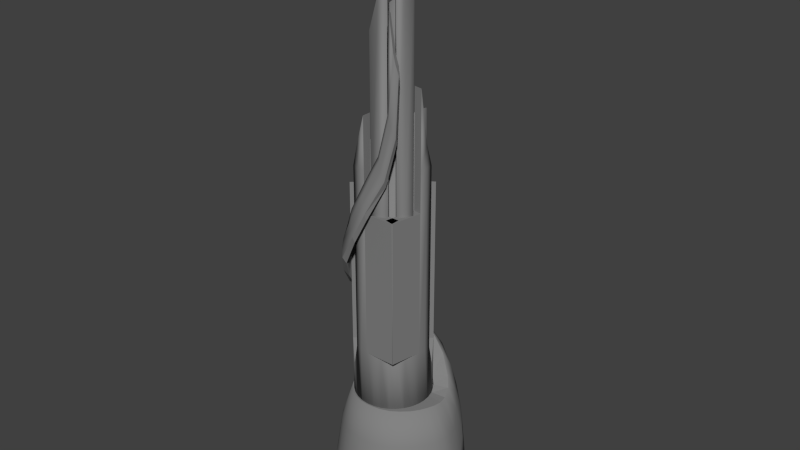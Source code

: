 # Source: steamflag.blend  (saved by Blender 2.69.0; exported with 4.5.12 LTS)
import bpy
from mathutils import Matrix  # noqa: F401  (used for matrix-valued properties, if any)

bpy.ops.wm.read_factory_settings(use_empty=True)
scene = bpy.context.scene
scene.name = 'Scene'

# ---- collections
col_collection_1 = bpy.data.collections.new('Collection 1'); scene.collection.children.link(col_collection_1)

# ---- materials (node trees are filled in below, after node groups)
mat_material = bpy.data.materials.new('Material')
mat_material.alpha_threshold = 0.0
mat_material.use_transparent_shadow = False
mat_material.diffuse_color = (0.2266, 0.2266, 0.2266, 1.0)
mat_material.roughness = 0.5
mat_material.specular_intensity = 0.6579
mat_material.line_color = (0.0, 0.0, 0.0, 1.0)

# ---- material node trees

# ---- world
world_world = bpy.data.worlds.new('World'); scene.world = world_world
world_world.color = (0.05088, 0.05088, 0.05088)
world_world.use_sun_shadow = False
world_world.sun_shadow_jitter_overblur = 0.0
world_world.cycles.sampling_method = 'MANUAL'
world_world.cycles.sample_map_resolution = 256

# ---- meshes
me_cylinder = bpy.data.meshes.new('Cylinder')
me_cylinder.from_pydata([(0.0, 1.0, 0.114), (3.897e-08, 0.6718, 2.114), (0.1951, 0.9808, 0.114), (0.1311, 0.6589, 2.114), (0.3827, 0.9239, 0.114), (0.2571, 0.6207, 2.114), (0.3733, 0.5586, 2.114), (0.4751, 0.4751, 2.114), (0.8315, 0.5556, 0.114), (0.9239, 0.3827, 0.114), (1.214, 7.55e-08, 0.114), (0.8689, 1.442e-07, 2.114), (1.157, -0.1951, 0.114), (0.8181, -0.1311, 2.114), (0.6667, -0.3733, 2.114), (0.7755, -0.7179, 0.114), (0.5988, -0.848, 0.114), (0.4165, -0.5752, 2.114), (-0.003319, -0.9979, 0.114), (0.004765, -0.6698, 2.114), (-0.1951, -0.9808, 0.114), (-0.1311, -0.6589, 2.114), (-0.3827, -0.9239, 0.114), (-0.2571, -0.6207, 2.114), (-0.7071, -0.7071, 0.114), (-0.8315, -0.5556, 0.114), (-0.6589, -0.1311, 2.114), (-1.0, 9.656e-07, 0.114), (-0.9808, 0.1951, 0.114), (-0.6589, 0.1311, 2.114), (-0.6207, 0.2571, 2.114), (-0.5586, 0.3733, 2.114), (-0.7071, 0.7071, 0.114), (-0.1951, 0.9808, 0.114), (1.497e-08, 0.8541, 1.536), (0.1666, 0.8377, 1.536), (0.3268, 0.7891, 1.536), (0.4745, 0.7101, 1.536), (0.6039, 0.6039, 1.536), (0.7101, 0.4745, 1.536), (0.7891, 0.3268, 1.536), (1.067, 0.1666, 1.536), (1.068, 1.037e-07, 1.536), (1.014, -0.1666, 1.536), (0.9259, -0.3268, 1.536), (0.8182, -0.4745, 1.536), (0.6724, -0.6147, 1.536), (0.5177, -0.7267, 1.536), (0.3268, -0.8056, 1.536), (0.1673, -0.8397, 1.536), (0.0002759, -0.852, 1.536), (-0.1666, -0.8377, 1.536), (-0.3268, -0.7891, 1.536), (-0.4745, -0.7101, 1.536), (-0.6039, -0.6039, 1.536), (-0.7101, -0.4745, 1.536), (-0.7891, -0.3268, 1.536), (-0.8377, -0.1666, 1.536), (-0.8541, 8.639e-07, 1.536), (-0.8377, 0.1666, 1.536), (-0.7891, 0.3268, 1.536), (-0.7101, 0.4745, 1.536), (-0.6039, 0.6039, 1.536), (-0.4745, 0.7101, 1.536), (-0.3268, 0.7891, 1.536), (-0.1666, 0.8377, 1.536), (0.1882, 0.946, 0.7958), (0.3691, 0.8912, 0.7958), (0.5359, 0.802, 0.7958), (0.6821, 0.6821, 0.7958), (0.802, 0.5359, 0.7958), (0.8912, 0.3691, 0.7958), (1.176, 0.1882, 0.7958), (1.179, 8.042e-08, 0.7958), (1.123, -0.1882, 0.7958), (1.028, -0.3691, 0.7958), (0.9101, -0.5359, 0.7958), (0.7505, -0.6929, 0.7958), (0.5791, -0.8186, 0.7958), (0.3691, -0.9077, 0.7958), (0.1861, -0.9486, 0.7958), (-0.002446, -0.9624, 0.7958), (-0.1882, -0.946, 0.7958), (-0.3691, -0.8912, 0.7958), (-0.5359, -0.802, 0.7958), (-0.6821, -0.6821, 0.7958), (-0.802, -0.5359, 0.7958), (-0.8912, -0.3691, 0.7958), (-0.946, -0.1882, 0.7958), (-0.9646, 9.39e-07, 0.7958), (-0.946, 0.1882, 0.7958), (-0.8912, 0.3691, 0.7958), (-0.802, 0.5359, 0.7958), (-0.6821, 0.6821, 0.7958), (-0.5359, 0.802, 0.7958), (-0.3691, 0.8912, 0.7958), (-0.1882, 0.946, 0.7958), (3.166e-09, 0.9646, 0.7958), (0.867, 0.2699, 2.121), (1.033, 0.3346, 1.543), (1.119, 0.3695, 0.8028), (0.6215, 0.2423, 2.121), (0.7901, 0.3105, 1.543), (0.8924, 0.3518, 0.8028), (1.08, 0.6253, 0.5023), (0.803, 0.4416, 2.188), (0.9226, 0.522, 1.79), (1.011, 0.5882, 1.28), (0.6781, 0.4636, 1.79), (0.7442, 0.5272, 1.28), (0.6914, 0.567, 2.315), (0.7703, 0.6912, 1.991), (0.8204, 0.7867, 1.607), (0.6629, 0.7108, 0.811), (0.4624, 0.4538, 2.3), (0.5439, 0.414, 1.976), (0.6223, 0.5991, 1.593), (0.3076, 0.8711, 1.453), (0.003774, 0.6466, 3.09), (0.252, 0.5972, 1.792), (0.252, 0.5972, 2.694), (0.4625, 0.4566, 1.792), (0.6031, 0.2462, 2.694), (0.64, 0.1245, 1.792), (0.64, 0.1245, 3.09), (0.6525, -0.002082, 3.09), (0.64, -0.1286, 1.792), (0.5431, -0.3625, 1.792), (0.5431, -0.3625, 3.09), (0.4625, -0.4608, 1.792), (0.4625, -0.4608, 3.09), (0.252, -0.6014, 1.792), (0.252, -0.6014, 3.09), (0.003774, -0.6508, 3.09), (-0.1228, -0.6383, 3.09), (-0.3566, -0.5414, 2.694), (-0.5356, -0.3625, 1.792), (-0.5955, -0.2503, 1.792), (-0.6324, -0.1286, 1.792), (-0.6449, -0.002081, 1.792), (-0.6324, 0.1245, 1.792), (-0.6324, 0.1245, 3.09), (-0.5356, 0.3583, 1.792), (-0.5356, 0.3583, 2.694), (-0.2445, 0.5972, 1.792), (-0.2445, 0.5972, 2.694), (-0.1228, 0.6341, 1.792), (-0.1228, 0.6341, 3.09), (-0.4265, 0.7716, 3.164), (-0.3744, 0.7927, 2.843), (-0.1809, 0.5898, 2.239), (-0.404, 0.5797, 3.41), (-0.3579, 0.5912, 3.186), (-0.2707, 0.5823, 2.809), (0.4179, 0.6793, 1.901), (0.354, 0.5249, 2.284), (0.5347, 0.8613, 2.3), (0.5884, 0.9481, 1.915), (0.6458, 1.011, 1.182), (-0.6787, 0.3439, 3.898), (-0.7292, 0.2958, 3.764), (-0.7854, 0.214, 3.671), (-0.6778, 0.05165, 3.584), (-0.5845, 0.2927, 3.79), (-0.5962, 0.1816, 3.658), (-0.6505, -0.3263, 4.554), (-0.6393, -0.4063, 4.433), (-0.5121, -0.449, 4.2), (-0.5587, -0.2186, 4.542), (-0.5328, -0.3234, 4.401), (-0.08595, -0.8279, 5.183), (-0.1797, -0.7293, 5.586), (-0.1608, -0.7631, 5.446), (-0.1253, -0.8071, 5.284), (-0.1634, -0.6682, 5.496), (-0.1256, -0.7076, 5.314), (-0.07849, -0.7465, 5.175), (-0.5732, -0.1952, 4.609), (0.4192, 0.2755, 3.09), (0.288, -0.6588, 6.537), (0.308, -0.6704, 6.462), (0.342, -0.6796, 6.332), (0.4031, -0.6231, 6.08), (0.2996, -0.6214, 6.497), (0.3263, -0.618, 6.425), (0.3681, -0.6158, 6.279), (0.1012, 0.488, 3.09), (0.003774, 0.4976, 3.09), (0.4938, -0.09956, 3.09), (0.2814, -0.4175, 3.09), (0.195, -0.4637, 3.09), (-0.3495, 0.3512, 3.09), (0.196, 0.4595, 6.835), (0.4215, 0.2755, 7.026), (0.4679, 0.1891, 7.066), (0.4965, 0.09539, 7.09), (0.5062, -0.002082, 7.098), (0.4965, -0.09956, 7.09), (0.4679, -0.1933, 7.066), (0.4215, -0.2797, 7.026), (0.2829, -0.4175, 6.909), (-0.414, -0.2797, 6.317), (-0.4986, -0.002081, 6.245), (-0.414, 0.2755, 6.317), (-0.3515, 0.3512, 6.37), (-0.09424, 0.488, 6.588), (0.6525, -0.002082, 5.535), (0.64, -0.1286, 5.535), (0.5431, -0.3625, 5.535), (0.4625, -0.4608, 5.535), (0.252, -0.6014, 5.535), (-0.1228, -0.6383, 5.535), (0.5034, -0.002082, 5.535), (0.4192, -0.2797, 5.535), (0.3571, -0.3554, 5.535), (0.195, -0.4637, 5.535), (0.1012, -0.4921, 5.535), (-0.0937, -0.4921, 5.535), (-0.1874, -0.4637, 5.535), (0.6525, -0.002082, 6.23), (0.64, -0.1286, 6.23), (0.4625, -0.4608, 10.11), (0.3642, -0.5414, 9.335), (-0.1228, -0.6383, 6.23), (-0.2445, -0.6014, 6.23), (0.4938, 0.09539, 6.23), (0.5034, -0.002082, 6.23), (0.4654, -0.1933, 9.335), (0.2814, -0.4175, 9.335), (0.195, -0.4637, 8.837), (0.1012, -0.4921, 8.34), (-0.0937, -0.4921, 6.23), (-0.4549, -0.4608, 3.09), (-0.5356, -0.3625, 3.09), (0.003774, -0.6508, 7.083), (0.5034, -0.002082, 6.602), (0.003774, -0.5017, 7.083), (0.3642, 0.5373, 5.302), (0.4625, 0.4566, 5.523), (0.5431, 0.3583, 5.856), (-0.5356, -0.3625, 5.647), (-0.5955, -0.2503, 5.444), (0.3571, 0.3512, 5.523), (-0.4117, -0.2797, 5.647), (0.5315, -0.5017, 3.09), (0.5315, -0.6508, 5.535), (0.3902, -0.6204, 3.09), (0.5364, -0.6495, 5.535), (0.1303, 0.6341, 4.892), (0.003774, 0.4976, 4.694), (-0.4549, 0.4566, 3.95), (-0.3566, 0.5373, 3.95), (-0.2738, 0.4134, 3.95), (-0.6272, -0.05057, 4.035), (-0.6194, 0.0574, 4.171), (-0.7395, -0.002821, 4.177), (-0.7643, -0.0607, 4.061), (-0.7538, -0.1865, 3.909), (-0.5, 0.4133, 3.256), (-0.5189, 0.4765, 3.502), (-0.5383, 0.4731, 3.642), (-0.6047, 0.5482, 3.648), (-0.6451, 0.557, 3.449), (-0.6491, 0.5292, 3.246), (-0.6045, 0.4577, 2.892), (-0.05432, 0.7155, 2.538), (-0.1264, 0.6665, 2.918), (-0.1398, 0.9209, 2.911), (-0.08579, 0.9731, 2.524), (0.01255, 0.994, 1.999), (-0.1561, 0.6654, 3.03), (-0.09034, 0.691, 2.728), (-0.01431, 0.7435, 2.222), (-0.1775, 0.7397, 3.142), (-0.1128, 0.947, 2.718), (-0.1545, 0.868, 3.027), (-0.03662, 0.9836, 2.232), (0.01913, 0.8828, 1.923), (-0.3822, -0.5937, 4.781), (-0.3519, -0.6853, 4.586), (-0.4185, -0.5211, 4.921), (-0.4826, -0.5939, 4.949), (-0.4595, -0.6564, 4.827), (-0.3947, -0.7277, 4.692), (-0.4785, -0.5317, 5.077), (-0.4404, -0.5, 4.989), (0.04529, -0.6686, 5.914), (0.1202, -0.7277, 5.707), (0.07439, -0.6879, 5.845), (0.04058, -0.7243, 5.89), (0.07517, -0.7693, 5.769), (0.1547, -0.8241, 5.627), (0.5556, 0.8315, 0.114), (0.7071, 0.7071, 0.114), (0.5586, 0.3733, 2.114), (0.6207, 0.2571, 2.114), (0.6548, 0.1446, 2.114), (0.8887, 0.1311, 2.114), (1.061, -0.3827, 0.114), (0.7533, -0.2571, 2.114), (0.9395, -0.5556, 0.114), (0.5435, -0.4859, 2.114), (0.3827, -0.9404, 0.114), (0.2571, -0.6373, 2.114), (0.1922, -0.9835, 0.114), (0.1361, -0.6601, 2.114), (-0.5556, -0.8315, 0.114), (-0.3733, -0.5586, 2.114), (-0.4751, -0.4751, 2.114), (-0.5586, -0.3733, 2.114), (-0.9239, -0.3827, 0.114), (-0.6207, -0.2571, 2.114), (-0.9808, -0.1951, 0.114), (-0.6718, 7.422e-07, 2.114), (-0.9239, 0.3827, 0.114), (-0.8315, 0.5556, 0.114), (-0.4751, 0.4751, 2.114), (-0.5556, 0.8315, 0.114), (-0.3733, 0.5586, 2.114), (-0.3827, 0.9239, 0.114), (-0.2571, 0.6207, 2.114), (-0.1311, 0.6589, 2.114), (0.9251, 0.3651, 0.2508), (0.9747, 0.2153, 0.114), (0.8324, 0.1839, 1.536), (0.9401, 0.2077, 0.7958), (0.8136, 0.5476, 0.5023), (1.191, 0.3908, 0.2508), (0.5618, 0.3586, 2.188), (0.5016, 0.7984, 1.096), (0.8599, 0.8507, 0.8436), (0.3992, 1.05, 1.572), (0.2746, 0.549, 2.554), (0.112, 0.6314, 2.775), (0.4553, 0.7373, 2.57), (0.1894, 0.8232, 2.79), (0.003774, 0.6466, 1.792), (0.1303, 0.6341, 1.792), (0.1303, 0.6341, 3.09), (0.3642, 0.5373, 1.792), (0.3642, 0.5373, 3.09), (0.4625, 0.4566, 3.09), (0.5431, 0.3583, 1.792), (0.6031, 0.2462, 1.792), (0.6525, -0.002082, 1.792), (0.6031, -0.2503, 1.792), (0.6031, -0.2503, 3.09), (0.64, -0.1286, 3.09), (0.3642, -0.5414, 1.792), (0.3642, -0.5414, 3.09), (0.1303, -0.6383, 1.792), (0.003774, -0.6508, 1.792), (0.1303, -0.6383, 3.09), (-0.1228, -0.6383, 1.792), (-0.2445, -0.6014, 1.792), (-0.3566, -0.5414, 1.792), (-0.2445, -0.6014, 3.09), (-0.4549, -0.4608, 1.792), (-0.6324, -0.1286, 2.694), (-0.6449, -0.002081, 3.09), (-0.5955, 0.2462, 1.792), (-0.5955, 0.2462, 3.09), (-0.4549, 0.4566, 1.792), (-0.4549, 0.4566, 3.09), (-0.3566, 0.5373, 1.792), (-0.3566, 0.5373, 3.09), (-0.5012, 0.3478, 2.949), (-0.1858, 0.6644, 3.141), (-0.432, 0.7002, 3.401), (-0.2708, 0.7918, 2.328), (-0.6576, -0.1783, 3.898), (-0.7929, 0.08015, 3.504), (-0.5895, -0.4937, 4.303), (0.022, -0.701, 6.012), (-0.7004, 0.07681, 4.264), (-0.6245, -0.2184, 4.643), (0.3571, 0.3512, 3.09), (0.4938, 0.09539, 3.09), (0.5034, -0.002082, 3.09), (0.4654, -0.1933, 3.09), (0.4192, -0.2797, 3.09), (0.003774, -0.5017, 3.09), (-0.0937, -0.4921, 3.09), (-0.4863, -0.09956, 2.694), (-0.4578, 0.1891, 3.09), (-0.2738, 0.4134, 3.09), (-0.0937, 0.488, 3.09), (-0.0937, 0.488, 4.587), (0.64, -0.1286, 7.485), (0.5431, 0.3583, 3.09), (-0.1228, 0.6341, 4.587), (0.4199, -0.6814, 6.18), (0.1589, -0.7855, 5.517), (-0.07939, -0.7879, 5.074), (0.195, 0.4595, 2.694), (0.2814, 0.4134, 3.09), (0.4654, 0.1891, 2.694), (0.3571, -0.3554, 3.09), (0.1012, -0.4921, 3.09), (-0.1874, -0.4637, 3.09), (-0.2738, -0.4175, 2.694), (-0.4117, -0.2797, 3.09), (-0.4578, -0.1933, 3.09), (-0.4959, -0.002081, 3.09), (-0.4863, 0.09539, 3.09), (-0.4117, 0.2755, 2.694), (-0.1874, 0.4595, 2.694), (0.1018, 0.488, 6.755), (0.003774, 0.4976, 6.671), (0.2829, 0.4134, 6.909), (0.359, 0.3512, 6.973), (0.359, -0.3554, 6.973), (0.196, -0.4637, 6.835), (0.1018, -0.4921, 6.755), (0.003774, -0.5017, 6.671), (-0.09424, -0.4921, 6.588), (-0.1885, -0.4637, 6.508), (-0.2753, -0.4175, 6.434), (-0.3515, -0.3554, 6.37), (-0.4604, -0.1933, 6.277), (-0.489, -0.09956, 6.253), (-0.489, 0.09539, 6.253), (-0.4604, 0.1891, 6.277), (-0.2753, 0.4134, 6.434), (-0.1885, 0.4595, 6.508), (0.4938, 0.09539, 5.535), (0.4938, -0.09956, 5.535), (0.64, 0.1245, 5.535), (-0.2445, -0.6014, 5.535), (0.003774, -0.5017, 5.535), (0.003774, -0.6508, 5.535), (-0.1874, -0.4637, 6.23), (0.2814, -0.4175, 5.535), (0.1303, -0.6383, 5.535), (0.6031, -0.2503, 5.535), (0.4654, -0.1933, 5.535), (0.3642, -0.5414, 5.535), (0.5431, -0.3625, 9.729), (0.6031, -0.2503, 9.335), (0.252, -0.6014, 8.837), (0.1303, -0.6383, 8.34), (0.4192, -0.2797, 9.729), (0.3571, -0.3554, 10.11), (0.003774, -0.6508, 6.23), (0.003774, -0.5017, 6.23), (0.4938, -0.09956, 6.23), (-0.5955, -0.2503, 3.09), (-0.3495, -0.3554, 3.09), (-0.4578, -0.1933, 5.444), (0.6525, -0.002082, 6.602), (0.64, 0.1245, 6.23), (-0.1228, -0.6383, 6.644), (0.4938, -0.09956, 7.485), (-0.0937, -0.4921, 6.644), (-0.4549, -0.4608, 5.846), (0.2814, 0.4134, 5.302), (0.4192, 0.2755, 5.856), (-0.3495, -0.3554, 5.846), (0.5315, -0.5017, 5.535), (0.5315, -0.6508, 3.09), (0.5364, -0.6495, 3.09), (0.3902, -0.6204, 5.535), (0.003774, 0.6466, 4.694), (-0.6324, 0.1245, 4.805), (-0.6449, -0.002081, 4.984), (-0.5955, 0.2462, 4.694), (0.1012, 0.488, 4.892), (-0.4863, 0.09539, 4.805), (-0.4959, -0.002081, 4.984), (-0.4578, 0.1891, 4.694), (-0.3495, 0.3512, 3.95), (0.4999, -0.6017, 7.124), (0.4902, -0.6569, 7.159), (0.5241, -0.6554, 7.03), (1.224, 0.1951, 0.114), (0.3081, 1.071, 2.182), (0.2514, 0.9762, 2.566), (0.4694, -0.6517, 7.235), (0.1896, 0.6208, 2.551), (0.241, 0.7487, 2.168), (0.5736, -0.5809, 6.782), (0.5394, -0.5873, 6.98), (-0.6245, 0.071, 4.237), (-0.6149, 0.2966, 3.855), (0.5993, -0.6391, 6.878), (0.4748, -0.6119, 7.197), (0.6495, -0.632, 7.802), (0.6028, -0.5741, 7.919), (0.5653, -0.5911, 8.076), (0.02571, 0.7716, 1.907), (0.5198, -0.6455, 8.661), (-0.1692, 0.815, 3.143), (0.6128, -0.5741, 7.708), (0.6007, -0.6475, 7.966), (0.5663, -0.6498, 8.108), (0.5221, -0.6882, 8.697), (0.315, 0.08012, 6.936), (0.2908, 0.1251, 6.915), (0.3279, 0.03772, 6.947), (0.3318, -0.002082, 6.95), (0.3279, -0.04188, 6.947), (0.315, -0.08429, 6.936), (0.2908, -0.1293, 6.915), (-0.3243, -0.002082, 6.393), (-0.3203, -0.04188, 6.396), (-0.2462, 0.17, 6.459), (-0.2832, 0.1251, 6.428), (0.07583, 0.263, 6.733), (0.003774, 0.2701, 6.671), (0.2538, 0.17, 6.884), (0.2042, 0.2104, 6.842), (0.07583, -0.2672, 6.733), (0.1439, -0.2466, 6.79), (0.003774, -0.2742, 6.671), (-0.06829, -0.2672, 6.61), (-0.1363, -0.2466, 6.552), (-0.1966, -0.2146, 6.501), (-0.2462, -0.1741, 6.459), (-0.3074, -0.08429, 6.407), (-0.3203, 0.03772, 6.396), (-0.3074, 0.08012, 6.407), (-0.1363, 0.2425, 6.552), (-0.1966, 0.2104, 6.501), (0.1439, 0.2425, 6.79), (0.2538, -0.1741, 6.884), (0.2042, -0.2146, 6.842), (-0.2832, -0.1293, 6.428), (-0.06828, 0.263, 6.61), (0.315, 0.08012, 6.274), (0.2908, 0.1251, 6.254), (0.3279, 0.03772, 6.285), (0.3318, -0.002082, 6.289), (0.3279, -0.04188, 6.285), (0.315, -0.08429, 6.274), (0.2908, -0.1293, 6.254), (-0.3243, -0.002082, 5.731), (-0.3203, -0.04188, 5.735), (-0.2462, 0.17, 5.798), (-0.2832, 0.1251, 5.766), (0.07583, 0.263, 6.071), (0.003774, 0.2701, 6.01), (0.2538, 0.17, 6.222), (0.2042, 0.2104, 6.18), (0.07583, -0.2672, 6.071), (0.1439, -0.2466, 6.129), (0.003774, -0.2742, 6.01), (-0.06829, -0.2672, 5.949), (-0.1363, -0.2466, 5.891), (-0.1966, -0.2146, 5.84), (-0.2462, -0.1741, 5.798), (-0.3074, -0.08429, 5.746), (-0.3203, 0.03772, 5.735), (-0.3074, 0.08012, 5.746), (-0.1363, 0.2425, 5.891), (-0.1966, 0.2104, 5.84), (0.1439, 0.2425, 6.129), (0.2538, -0.1741, 6.222), (0.2042, -0.2146, 6.18), (-0.2832, -0.1293, 5.766), (-0.06828, 0.263, 5.949), (0.228, 0.01814, 6.2), (0.2164, 0.03963, 6.191), (0.232, 0.004929, 6.204), (0.2327, -0.002082, 6.204), (0.232, -0.009092, 6.204), (0.228, -0.02231, 6.2), (0.2164, -0.0438, 6.191), (-0.2251, -0.002082, 5.816), (-0.2244, -0.009092, 5.816), (-0.1864, 0.06688, 5.848), (-0.2089, 0.03963, 5.829), (0.06107, 0.1351, 6.059), (0.003774, 0.1407, 6.01), (0.1939, 0.06688, 6.172), (0.1594, 0.09502, 6.142), (0.06107, -0.1393, 6.059), (0.1142, -0.1232, 6.104), (0.003774, -0.1449, 6.01), (-0.05353, -0.1393, 5.961), (-0.1067, -0.1232, 5.916), (-0.1519, -0.09919, 5.878), (-0.1864, -0.07105, 5.848), (-0.2204, -0.02231, 5.82), (-0.2244, 0.004929, 5.816), (-0.2204, 0.01814, 5.82), (-0.1067, 0.1191, 5.916), (-0.1519, 0.09502, 5.878), (0.1142, 0.1191, 6.104), (0.1939, -0.07105, 6.172), (0.1594, -0.09919, 6.142), (-0.2089, -0.0438, 5.829), (-0.05353, 0.1351, 5.961), (0.228, 0.01814, 8.745), (0.2164, 0.03963, 8.735), (0.232, 0.004929, 8.748), (0.2327, -0.002082, 8.749), (0.232, -0.009092, 8.748), (0.228, -0.02231, 8.745), (0.2164, -0.0438, 8.735), (-0.2251, -0.002082, 8.36), (-0.2244, -0.009092, 8.36), (-0.1864, 0.06688, 8.393), (-0.2089, 0.03963, 8.374), (0.06107, 0.1351, 8.603), (0.003774, 0.1407, 8.554), (0.1939, 0.06688, 8.716), (0.1594, 0.09502, 8.687), (0.06107, -0.1393, 8.603), (0.1142, -0.1232, 8.648), (0.003774, -0.1449, 8.554), (-0.05353, -0.1393, 8.506), (-0.1067, -0.1232, 8.46), (-0.1519, -0.09919, 8.422), (-0.1864, -0.07105, 8.393), (-0.2204, -0.02231, 8.364), (-0.2244, 0.004929, 8.36), (-0.2204, 0.01814, 8.364), (-0.1067, 0.1191, 8.46), (-0.1519, 0.09502, 8.422), (0.1142, 0.1191, 8.648), (0.1939, -0.07105, 8.716), (0.1594, -0.09919, 8.687), (-0.2089, -0.0438, 8.374), (-0.05353, 0.1351, 8.506), (-0.3108, -0.009089, 5.816), (-0.3067, -0.02231, 5.82), (-0.3108, 0.004931, 5.816), (-0.3067, 0.01815, 5.82), (-0.3108, -0.009089, 8.36), (-0.3067, -0.02231, 8.364), (-0.3108, 0.004931, 8.36), (-0.3067, 0.01815, 8.364), (-0.2089, 0.03963, 7.102), (-0.2204, 0.01814, 7.092), (-0.2244, 0.004929, 7.088), (-0.2251, -0.002082, 7.088), (-0.2244, -0.009092, 7.088), (-0.2089, -0.0438, 7.102), (-0.1864, -0.07105, 7.121), (0.228, -0.02231, 7.473), (0.232, -0.009092, 7.476), (-0.1519, -0.09919, 7.15), (0.1594, -0.09919, 7.414), (0.1939, -0.07105, 7.444), (0.2327, -0.002082, 7.477), (0.232, 0.004929, 7.476), (-0.1067, -0.1232, 7.188), (-0.05353, -0.1393, 7.233), (0.2164, 0.03963, 7.463), (0.1939, 0.06688, 7.444), (0.228, 0.01814, 7.473), (0.003774, -0.1449, 7.282), (0.06107, -0.1393, 7.331), (0.003774, 0.1407, 7.282), (-0.05353, 0.1351, 7.233), (0.1142, 0.1191, 7.376), (0.06107, 0.1351, 7.331), (0.1594, 0.09502, 7.414), (-0.1519, 0.09502, 7.15), (-0.1864, 0.06688, 7.121), (-0.2204, -0.02231, 7.092), (0.2164, -0.0438, 7.463), (0.1142, -0.1232, 7.376), (-0.1067, 0.1191, 7.188), (-0.3452, 0.01815, 7.092), (-0.3493, 0.004931, 7.088), (-0.3493, -0.009089, 7.088), (-0.3452, -0.02231, 7.092), (-0.2204, 0.01814, 7.728), (-0.2251, -0.002082, 7.724), (-0.2244, -0.009092, 7.724), (-0.1864, -0.07105, 7.757), (0.232, -0.009092, 8.112), (-0.1519, -0.09919, 7.786), (0.1939, -0.07105, 8.08), (0.232, 0.004929, 8.112), (-0.05353, -0.1393, 7.87), (0.1939, 0.06688, 8.08), (0.06107, -0.1393, 7.967), (-0.05353, 0.1351, 7.87), (0.06107, 0.1351, 7.967), (0.1594, 0.09502, 8.05), (-0.1864, 0.06688, 7.757), (-0.1067, 0.1191, 7.824), (-0.3452, 0.01815, 7.728), (-0.3493, -0.009089, 7.724), (-0.2089, 0.03963, 7.738), (-0.2244, 0.004929, 7.724), (-0.2089, -0.0438, 7.738), (0.228, -0.02231, 8.109), (0.1594, -0.09919, 8.05), (0.2327, -0.002082, 8.113), (-0.1067, -0.1232, 7.824), (0.2164, 0.03963, 8.099), (0.228, 0.01814, 8.109), (0.003774, -0.1449, 7.918), (0.003774, 0.1407, 7.918), (0.1142, 0.1191, 8.012), (-0.1519, 0.09502, 7.786), (-0.2204, -0.02231, 7.728), (0.2164, -0.0438, 8.099), (0.1142, -0.1232, 8.012), (-0.3493, 0.004931, 7.724), (-0.3452, -0.02231, 7.728), (-0.2089, 0.03963, 6.465), (-0.2244, 0.004929, 6.452), (-0.2089, -0.0438, 6.465), (0.228, -0.02231, 6.837), (0.1594, -0.09919, 6.778), (0.2327, -0.002082, 6.841), (-0.1067, -0.1232, 6.552), (0.2164, 0.03963, 6.827), (0.228, 0.01814, 6.837), (0.003774, -0.1449, 6.646), (0.003774, 0.1407, 6.646), (0.1142, 0.1191, 6.74), (-0.1519, 0.09502, 6.514), (-0.2204, -0.02231, 6.456), (0.2164, -0.0438, 6.827), (0.1142, -0.1232, 6.74), (-0.3108, 0.004931, 6.452), (-0.3067, -0.02231, 6.456), (-0.2204, 0.01814, 6.456), (-0.2251, -0.002082, 6.452), (-0.2244, -0.009092, 6.452), (-0.1864, -0.07105, 6.485), (0.232, -0.009092, 6.84), (-0.1519, -0.09919, 6.514), (0.1939, -0.07105, 6.808), (0.232, 0.004929, 6.84), (-0.05353, -0.1393, 6.597), (0.1939, 0.06688, 6.808), (0.06107, -0.1393, 6.695), (-0.05353, 0.1351, 6.597), (0.06107, 0.1351, 6.695), (0.1594, 0.09502, 6.778), (-0.1864, 0.06688, 6.485), (-0.1067, 0.1191, 6.552), (-0.3067, 0.01815, 6.456), (-0.3108, -0.009089, 6.452)], [], [(34, 1, 3, 35), (35, 3, 5, 36), (36, 5, 6, 37), (37, 6, 7, 38), (42, 11, 13, 43), (50, 19, 21, 51), (51, 21, 23, 52), (59, 29, 30, 60), (60, 30, 31, 61), (65, 321, 1, 34), (97, 34, 35, 66), (66, 35, 36, 67), (67, 36, 37, 68), (68, 37, 38, 69), (69, 38, 39, 70), (70, 39, 40, 71), (72, 41, 42, 73), (73, 42, 43, 74), (74, 43, 44, 75), (75, 44, 45, 76), (76, 45, 46, 77), (77, 46, 47, 78), (78, 47, 48, 79), (79, 48, 49, 80), (80, 49, 50, 81), (81, 50, 51, 82), (82, 51, 52, 83), (83, 52, 53, 84), (84, 53, 54, 85), (85, 54, 55, 86), (86, 55, 56, 87), (87, 56, 57, 88), (88, 57, 58, 89), (89, 58, 59, 90), (90, 59, 60, 91), (91, 60, 61, 92), (92, 61, 62, 93), (93, 62, 63, 94), (94, 63, 64, 95), (96, 65, 34, 97), (95, 64, 65, 96), (292, 68, 69, 293), (298, 75, 76, 300), (302, 79, 80, 304), (310, 87, 88, 312), (314, 91, 92, 315), (317, 94, 95, 319), (103, 102, 108, 109), (41, 72, 100, 99), (109, 108, 115, 116), (99, 100, 107, 106), (98, 99, 106, 105), (106, 107, 112, 111), (105, 106, 111, 110), (265, 271, 266, 152, 153), (127, 128, 130, 129), (144, 145, 147, 146), (259, 260, 483, 163), (258, 259, 163, 164), (267, 274, 268, 149, 148), (268, 276, 269, 369, 149), (116, 115, 155, 154), (111, 112, 157, 156), (110, 111, 156, 334), (112, 330, 158, 157), (253, 254, 168, 169), (262, 263, 161, 160), (263, 264, 371, 161), (278, 280, 175, 176), (279, 278, 176, 393), (255, 256, 166, 165), (256, 257, 372, 166), (281, 282, 173, 172), (130, 128, 208, 209), (400, 399, 416, 417), (207, 206, 219, 220), (209, 208, 437, 221), (217, 218, 431, 231), (164, 163, 254, 253), (160, 161, 256, 255), (161, 371, 257, 256), (163, 483, 482, 254), (153, 152, 259, 258), (148, 149, 263, 262), (149, 369, 264, 263), (476, 475, 268, 274, 267), (184, 183, 485, 471), (180, 181, 473, 472), (183, 179, 477, 485), (169, 168, 280, 278), (182, 185, 481, 480), (165, 166, 282, 281), (166, 372, 283, 282), (185, 184, 471, 481), (179, 180, 472, 477), (181, 391, 484, 473), (391, 182, 480, 484), (176, 175, 288, 287), (484, 480, 492, 486), (473, 484, 486, 493), (477, 472, 494, 495), (172, 173, 290, 289), (481, 471, 488, 487), (480, 481, 487, 492), (494, 488, 490, 495), (41, 297, 11, 42), (488, 494, 493, 487), (492, 487, 493, 486), (297, 41, 99, 98), (72, 474, 327, 100), (38, 7, 294, 39), (39, 294, 295, 40), (324, 296, 101, 102), (43, 13, 299, 44), (44, 299, 14, 45), (45, 14, 301, 46), (46, 301, 17, 47), (47, 17, 303, 48), (48, 303, 305, 49), (49, 305, 19, 50), (52, 23, 307, 53), (53, 307, 308, 54), (54, 308, 309, 55), (55, 309, 311, 56), (56, 311, 26, 57), (57, 26, 313, 58), (58, 313, 29, 59), (61, 31, 316, 62), (62, 316, 318, 63), (63, 318, 320, 64), (3, 1, 321, 320, 318, 316, 31, 30, 29, 313, 26, 311, 309, 308, 307, 23, 21, 19, 305, 303, 17, 301, 14, 299, 13, 11, 297, 296, 295, 294, 7, 6, 5), (64, 320, 321, 65), (325, 324, 102, 103), (0, 97, 66, 2), (2, 66, 67, 4), (4, 67, 68, 292), (293, 69, 70, 8), (8, 70, 71, 9), (323, 325, 103, 322), (10, 73, 74, 12), (12, 74, 75, 298), (300, 76, 77, 15), (15, 77, 78, 16), (16, 78, 79, 302), (304, 80, 81, 18), (18, 81, 82, 20), (20, 82, 83, 22), (22, 83, 84, 306), (306, 84, 85, 24), (24, 85, 86, 25), (25, 86, 87, 310), (312, 88, 89, 27), (27, 89, 90, 28), (28, 90, 91, 314), (315, 92, 93, 32), (32, 93, 94, 317), (33, 96, 97, 0), (319, 95, 96, 33), (40, 295, 296, 324), (71, 40, 324, 325), (9, 71, 325, 323), (102, 101, 328, 108), (322, 103, 109, 326), (296, 297, 98, 101), (474, 323, 322, 327), (108, 328, 114, 115), (326, 109, 116, 113), (101, 98, 105, 328), (100, 327, 104, 107), (327, 322, 326, 104), (155, 332, 333, 478), (154, 155, 478, 479), (329, 154, 479, 117), (328, 105, 110, 114), (107, 104, 330, 112), (104, 326, 113, 330), (266, 270, 367, 151, 152), (489, 272, 265, 153, 150), (332, 334, 335, 333), (156, 157, 475, 476), (334, 156, 476, 335), (157, 158, 331, 475), (158, 329, 117, 331), (336, 118, 338, 337), (337, 338, 120, 119), (119, 120, 340, 339), (339, 340, 341, 121), (121, 341, 389, 342), (342, 389, 122, 343), (343, 122, 124, 123), (123, 124, 125, 344), (344, 125, 347, 126), (126, 347, 346, 345), (345, 346, 128, 127), (129, 130, 349, 348), (348, 349, 132, 131), (131, 132, 352, 350), (350, 352, 133, 351), (351, 133, 134, 353), (353, 134, 356, 354), (354, 356, 135, 355), (355, 135, 232, 357), (357, 232, 233, 136), (136, 233, 446, 137), (137, 446, 358, 138), (138, 358, 359, 139), (139, 359, 141, 140), (140, 141, 361, 360), (360, 361, 143, 142), (142, 143, 363, 362), (362, 363, 365, 364), (364, 365, 145, 144), (146, 147, 118, 336), (336, 337, 119, 339, 121, 342, 343, 123, 344, 126, 345, 127, 129, 348, 131, 350, 351, 353, 354, 355, 357, 136, 137, 138, 139, 140, 360, 142, 362, 364, 144, 146), (366, 258, 164, 162), (367, 273, 491, 368, 151), (491, 275, 267, 148, 368), (269, 277, 489, 150, 369), (115, 114, 332, 155), (113, 116, 154, 329), (114, 110, 334, 332), (330, 113, 329, 158), (370, 253, 169, 167), (260, 261, 159, 483), (261, 262, 160, 159), (264, 366, 162, 371), (287, 288, 184, 185), (392, 287, 185, 182), (257, 370, 167, 372), (286, 373, 179, 183), (282, 283, 170, 173), (283, 279, 393, 170), (285, 284, 171, 174), (284, 281, 172, 171), (374, 255, 165, 375), (482, 374, 375, 177), (280, 285, 174, 175), (254, 482, 177, 168), (186, 338, 248, 466), (186, 394, 120, 338), (394, 395, 340, 120), (223, 443, 234, 451), (178, 396, 122, 389), (396, 377, 124, 122), (346, 379, 435, 434), (380, 397, 214, 213), (188, 379, 346, 347), (352, 132, 210, 433), (397, 130, 209, 214), (397, 189, 349, 130), (189, 190, 215, 432), (398, 381, 133, 352), (347, 125, 206, 207), (429, 430, 245, 458), (399, 400, 135, 356), (400, 447, 232, 135), (225, 226, 235), (402, 383, 358, 446), (383, 403, 359, 358), (359, 403, 468, 464), (384, 361, 465, 469), (384, 405, 143, 361), (405, 191, 363, 143), (385, 365, 251, 252), (385, 406, 145, 365), (406, 386, 147, 145), (147, 386, 387, 390), (485, 477, 495, 490), (472, 473, 493, 494), (471, 485, 490, 488), (288, 286, 183, 184), (289, 290, 181, 180), (373, 289, 180, 179), (290, 291, 391, 181), (291, 392, 182, 391), (403, 383, 420, 202), (524, 502, 534, 556), (394, 186, 407, 192), (189, 397, 411, 200), (402, 401, 201, 419), (380, 379, 198, 199), (386, 406, 424, 205), (447, 400, 417, 418), (188, 378, 196, 197), (385, 191, 204, 423), (399, 382, 415, 416), (377, 396, 194, 195), (405, 384, 422, 203), (178, 376, 410, 193), (381, 398, 413, 414), (404, 403, 202, 421), (395, 394, 192, 409), (190, 189, 200, 412), (383, 402, 419, 420), (186, 187, 408, 407), (397, 380, 199, 411), (187, 386, 205, 408), (401, 447, 418, 201), (379, 188, 197, 198), (406, 385, 423, 424), (378, 377, 195, 196), (191, 405, 203, 204), (382, 381, 414, 415), (396, 178, 193, 194), (384, 404, 421, 422), (376, 395, 409, 410), (398, 190, 412, 413), (432, 215, 229, 228), (429, 217, 231, 444), (430, 429, 444, 443), (433, 210, 439, 440), (427, 425, 225, 450), (218, 428, 224, 431), (356, 134, 211, 428), (377, 378, 212, 425), (381, 382, 217, 429), (398, 352, 433, 216), (190, 398, 216, 215), (349, 189, 432, 436), (125, 124, 427, 206), (128, 346, 434, 208), (379, 380, 213, 435), (426, 188, 246, 461), (132, 349, 436, 210), (378, 188, 426, 212), (399, 356, 428, 218), (124, 377, 425, 427), (134, 133, 430, 211), (382, 399, 218, 217), (220, 219, 449, 388), (227, 441, 437, 438), (441, 442, 221, 437), (228, 229, 439, 222), (229, 230, 440, 439), (214, 209, 221, 442), (435, 213, 441, 227), (434, 435, 227, 438), (425, 212, 226, 225), (211, 430, 443, 223), (210, 436, 222, 439), (216, 433, 440, 230), (208, 434, 438, 437), (215, 216, 230, 229), (436, 432, 228, 222), (206, 427, 450, 219), (213, 214, 442, 441), (212, 426, 445, 226), (426, 207, 220, 445), (428, 211, 223, 224), (340, 395, 455, 237), (178, 389, 239, 456), (232, 447, 457, 454), (402, 446, 241, 448), (225, 235, 449, 450), (235, 452, 388, 449), (236, 453, 451, 234), (453, 431, 224, 451), (231, 431, 453), (219, 450, 449), (226, 445, 452, 235), (445, 220, 388, 452), (224, 223, 451), (443, 444, 236, 234), (444, 231, 453, 236), (455, 242, 238, 237), (242, 456, 239, 238), (457, 243, 240, 454), (243, 448, 241, 240), (401, 402, 448, 243), (447, 401, 243, 457), (376, 178, 456, 242), (395, 376, 242, 455), (446, 233, 240, 241), (233, 232, 454, 240), (389, 341, 238, 239), (341, 340, 237, 238), (459, 244, 458, 245), (430, 133, 459, 245), (133, 381, 244, 459), (381, 429, 458, 244), (246, 460, 247, 461), (207, 426, 461, 247), (347, 207, 247, 460), (188, 347, 460, 246), (249, 466, 248, 462), (468, 467, 463, 464), (467, 469, 465, 463), (387, 249, 462, 390), (386, 187, 249, 387), (404, 384, 469, 467), (403, 404, 467, 468), (187, 186, 466, 249), (118, 147, 390, 462), (361, 141, 463, 465), (141, 359, 464, 463), (338, 118, 462, 248), (470, 252, 251, 250), (363, 191, 470, 250), (191, 385, 252, 470), (365, 363, 250, 251), (162, 164, 253, 370), (371, 162, 370, 257), (159, 160, 255, 374), (483, 159, 374, 482), (152, 151, 260, 259), (150, 153, 258, 366), (151, 368, 261, 260), (368, 148, 262, 261), (369, 150, 366, 264), (478, 333, 367, 270, 266), (479, 478, 266, 271, 265), (117, 479, 265, 272, 489), (333, 335, 491, 273, 367), (335, 476, 267, 275, 491), (475, 331, 269, 276, 268), (331, 117, 489, 277, 269), (167, 169, 278, 279), (372, 167, 279, 283), (177, 375, 284, 285), (375, 165, 281, 284), (168, 177, 285, 280), (393, 176, 287, 392), (174, 171, 373, 286), (175, 174, 286, 288), (171, 172, 289, 373), (173, 170, 291, 290), (170, 393, 392, 291), (0, 2, 4, 292, 293, 8, 9, 323, 474, 10, 12, 298, 300, 15, 16, 302, 304, 18, 20, 22, 306, 24, 25, 310, 312, 27, 28, 314, 315, 32, 317, 319, 33), (474, 72, 73, 10), (497, 496, 194, 193), (496, 498, 195, 194), (498, 499, 196, 195), (499, 500, 197, 196), (500, 501, 198, 197), (501, 502, 199, 198), (504, 503, 202, 420), (506, 505, 204, 203), (508, 507, 407, 408), (510, 509, 410, 409), (512, 511, 413, 412), (511, 513, 414, 413), (513, 514, 415, 414), (514, 515, 416, 415), (515, 516, 417, 416), (516, 517, 418, 417), (518, 504, 420, 419), (503, 519, 421, 202), (519, 520, 422, 421), (522, 521, 424, 423), (507, 523, 192, 407), (523, 510, 409, 192), (509, 497, 193, 410), (502, 524, 411, 199), (524, 525, 200, 411), (525, 512, 412, 200), (517, 526, 201, 418), (526, 518, 419, 201), (520, 506, 203, 422), (505, 522, 423, 204), (521, 527, 205, 424), (527, 508, 408, 205), (686, 668, 616, 602), (498, 496, 528, 530), (514, 513, 545, 546), (510, 523, 555, 542), (511, 512, 544, 543), (527, 521, 553, 559), (521, 522, 554, 553), (507, 508, 540, 539), (506, 520, 552, 538), (519, 503, 535, 551), (503, 504, 536, 535), (526, 517, 549, 558), (501, 500, 532, 533), (517, 516, 548, 549), (525, 524, 556, 557), (499, 498, 530, 531), (515, 514, 546, 547), (497, 509, 541, 529), (496, 497, 529, 528), (513, 511, 543, 545), (508, 527, 559, 540), (523, 507, 539, 555), (509, 510, 542, 541), (522, 505, 537, 554), (520, 519, 551, 552), (505, 506, 538, 537), (518, 526, 558, 550), (504, 518, 550, 536), (502, 501, 533, 534), (512, 525, 557, 544), (500, 499, 531, 532), (516, 515, 547, 548), (561, 560, 528, 529), (560, 562, 530, 528), (562, 563, 531, 530), (563, 564, 532, 531), (564, 565, 533, 532), (565, 566, 534, 533), (568, 567, 535, 536), (570, 569, 537, 538), (572, 571, 539, 540), (574, 573, 541, 542), (576, 575, 543, 544), (575, 577, 545, 543), (577, 578, 546, 545), (578, 579, 547, 546), (579, 580, 548, 547), (580, 581, 549, 548), (582, 568, 536, 550), (567, 583, 551, 535), (583, 584, 552, 551), (586, 585, 553, 554), (571, 587, 555, 539), (587, 574, 542, 555), (573, 561, 529, 541), (566, 588, 556, 534), (588, 589, 557, 556), (589, 576, 544, 557), (581, 590, 558, 549), (590, 582, 550, 558), (584, 570, 538, 552), (569, 586, 554, 537), (585, 591, 559, 553), (591, 572, 540, 559), (603, 604, 623, 617, 618, 601, 602, 616, 615, 599, 600, 614, 622, 613, 612, 611, 610, 609, 607, 608, 621, 620, 598, 597, 596, 595, 594, 592, 593, 605, 606, 619), (687, 669, 599, 615), (669, 670, 600, 599), (688, 671, 613, 622), (689, 672, 596, 597), (671, 673, 612, 613), (690, 674, 620, 621), (691, 675, 594, 595), (692, 676, 610, 611), (693, 677, 605, 593), (694, 693, 593, 592), (695, 678, 607, 609), (696, 679, 623, 604), (697, 680, 603, 619), (677, 681, 606, 605), (698, 682, 601, 618), (724, 568, 624, 739), (682, 686, 602, 601), (699, 688, 622, 614), (699, 614, 629, 703), (700, 689, 597, 598), (701, 690, 621, 608), (672, 691, 595, 596), (673, 692, 611, 612), (674, 700, 598, 620), (675, 694, 592, 594), (676, 695, 609, 610), (681, 697, 619, 606), (678, 701, 608, 607), (679, 683, 617, 623), (683, 698, 618, 617), (680, 696, 604, 603), (684, 702, 630, 631), (685, 703, 629, 628), (687, 615, 630, 702), (722, 584, 627, 738), (615, 616, 631, 630), (614, 600, 628, 629), (584, 583, 626, 627), (568, 582, 625, 624), (704, 722, 633, 632), (705, 723, 635, 634), (723, 724, 636, 635), (706, 725, 638, 637), (707, 726, 640, 639), (725, 727, 641, 638), (708, 728, 643, 642), (709, 729, 645, 644), (710, 730, 647, 646), (711, 731, 649, 648), (712, 711, 648, 650), (713, 732, 652, 651), (714, 733, 654, 653), (715, 734, 656, 655), (731, 735, 657, 649), (716, 736, 659, 658), (670, 636, 666, 685), (736, 704, 632, 659), (717, 706, 637, 660), (717, 660, 667, 721), (718, 707, 639, 661), (719, 708, 642, 662), (726, 709, 644, 640), (727, 710, 646, 641), (728, 718, 661, 643), (729, 712, 650, 645), (730, 713, 651, 647), (735, 715, 655, 657), (732, 719, 662, 652), (733, 737, 663, 654), (737, 716, 658, 663), (734, 714, 653, 656), (738, 720, 665, 664), (739, 721, 667, 666), (705, 634, 665, 720), (668, 633, 664, 684), (632, 633, 668, 686), (634, 635, 669, 687), (635, 636, 670, 669), (637, 638, 671, 688), (639, 640, 672, 689), (638, 641, 673, 671), (642, 643, 674, 690), (644, 645, 675, 691), (646, 647, 676, 692), (648, 649, 677, 693), (650, 648, 693, 694), (651, 652, 678, 695), (653, 654, 679, 696), (655, 656, 680, 697), (649, 657, 681, 677), (658, 659, 682, 698), (659, 632, 686, 682), (660, 637, 688, 699), (660, 699, 703, 667), (661, 639, 689, 700), (662, 642, 690, 701), (640, 644, 691, 672), (641, 646, 692, 673), (643, 661, 700, 674), (645, 650, 694, 675), (647, 651, 695, 676), (657, 655, 697, 681), (652, 662, 701, 678), (654, 663, 683, 679), (663, 658, 698, 683), (656, 653, 696, 680), (664, 665, 702, 684), (666, 667, 703, 685), (634, 687, 702, 665), (600, 670, 685, 628), (616, 668, 684, 631), (636, 724, 739, 666), (633, 722, 738, 664), (570, 584, 722, 704), (583, 567, 723, 705), (567, 568, 724, 723), (590, 581, 725, 706), (565, 564, 726, 707), (581, 580, 727, 725), (589, 588, 728, 708), (563, 562, 729, 709), (579, 578, 730, 710), (561, 573, 731, 711), (560, 561, 711, 712), (577, 575, 732, 713), (572, 591, 733, 714), (587, 571, 734, 715), (573, 574, 735, 731), (586, 569, 736, 716), (569, 570, 704, 736), (582, 590, 706, 717), (582, 717, 721, 625), (566, 565, 707, 718), (576, 589, 708, 719), (564, 563, 709, 726), (580, 579, 710, 727), (588, 566, 718, 728), (562, 560, 712, 729), (578, 577, 713, 730), (574, 587, 715, 735), (575, 576, 719, 732), (591, 585, 737, 733), (585, 586, 716, 737), (571, 572, 714, 734), (627, 626, 720, 738), (624, 625, 721, 739), (583, 705, 720, 626)])
me_cylinder.polygons.foreach_set('use_smooth', [1, 1, 1, 1, 1, 1, 1, 1, 1, 1, 1, 1, 1, 1, 1, 1, 1, 1, 1, 1, 1, 1, 1, 1, 1, 1, 1, 1, 1, 1, 1, 1, 1, 1, 1, 1, 1, 1, 1, 1, 1, 1, 1, 1, 1, 1, 1, 1, 1, 1, 1, 1, 1, 1, 1, 1, 1, 1, 1, 1, 1, 1, 1, 1, 1, 1, 1, 1, 1, 1, 1, 1, 1, 1, 1, 1, 1, 1, 1, 1, 1, 1, 1, 1, 1, 1, 1, 1, 0, 1, 1, 1, 1, 1, 1, 1, 0, 1, 0, 1, 1, 1, 1, 1, 0, 1, 0, 0, 1, 1, 1, 1, 1, 1, 1, 1, 1, 1, 1, 1, 1, 1, 1, 1, 1, 1, 1, 1, 1, 1, 0, 1, 1, 1, 1, 1, 1, 1, 1, 1, 1, 1, 1, 1, 1, 1, 1, 1, 1, 1, 1, 1, 1, 1, 1, 1, 1, 1, 1, 1, 1, 1, 1, 0, 0, 1, 1, 0, 1, 0, 1, 1, 1, 0, 1, 0, 1, 1, 0, 1, 1, 1, 0, 1, 1, 1, 1, 1, 1, 1, 1, 1, 1, 1, 1, 1, 1, 1, 1, 1, 1, 1, 1, 1, 1, 1, 1, 1, 1, 1, 1, 1, 1, 1, 1, 0, 1, 0, 1, 1, 0, 0, 1, 0, 1, 0, 1, 1, 0, 0, 1, 0, 0, 1, 1, 0, 1, 1, 0, 0, 0, 1, 0, 0, 1, 1, 1, 1, 1, 1, 1, 1, 1, 0, 0, 0, 1, 0, 0, 0, 0, 0, 0, 0, 0, 0, 1, 0, 1, 1, 1, 1, 1, 1, 0, 1, 1, 1, 1, 1, 1, 1, 1, 1, 1, 1, 1, 1, 1, 1, 1, 1, 1, 1, 1, 1, 1, 1, 1, 1, 1, 1, 1, 1, 1, 1, 1, 1, 1, 0, 1, 0, 0, 1, 1, 1, 1, 1, 1, 1, 1, 1, 1, 1, 1, 0, 0, 1, 1, 1, 1, 1, 0, 0, 1, 1, 1, 1, 1, 1, 1, 1, 1, 1, 1, 1, 1, 0, 1, 0, 0, 0, 0, 0, 0, 0, 0, 1, 1, 1, 0, 1, 0, 1, 0, 0, 0, 0, 1, 1, 1, 1, 1, 1, 1, 1, 1, 0, 1, 1, 1, 0, 0, 1, 0, 0, 0, 0, 1, 1, 1, 1, 0, 1, 1, 0, 0, 0, 1, 1, 1, 0, 1, 0, 1, 1, 0, 1, 0, 1, 1, 1, 0, 1, 1, 0, 1, 0, 0, 1, 1, 1, 0, 1, 1, 1, 0, 0, 1, 0, 0, 0, 0, 0, 0, 0, 0, 0, 0, 0, 0, 0, 0, 0, 0, 0, 0, 0, 0, 0, 0, 0, 0, 0, 0, 0, 0, 0, 0, 0, 0, 1, 1, 1, 1, 1, 1, 1, 1, 1, 1, 1, 1, 1, 1, 1, 1, 1, 1, 1, 1, 1, 1, 1, 1, 1, 1, 1, 1, 1, 1, 1, 1, 1, 1, 1, 1, 1, 1, 1, 1, 1, 1, 1, 1, 1, 1, 1, 1, 1, 1, 1, 1, 1, 1, 1, 1, 1, 1, 1, 1, 1, 1, 1, 1, 0, 1, 1, 1, 1, 1, 1, 1, 1, 1, 1, 1, 1, 1, 1, 1, 1, 1, 1, 1, 1, 1, 1, 1, 1, 1, 1, 1, 1, 1, 1, 1, 1, 1, 1, 1, 0, 0, 1, 1, 1, 1, 1, 1, 1, 1, 1, 1, 1, 1, 1, 1, 1, 1, 1, 1, 1, 1, 1, 1, 1, 1, 1, 1, 1, 1, 1, 1, 1, 1, 1, 1, 1, 1, 1, 1, 1, 1, 1, 1, 1, 1, 1, 1, 1, 1, 1, 1, 1, 1, 1, 1, 1, 1, 1, 1, 1, 1, 1, 1, 1, 1, 1, 1, 1, 1, 1, 1, 1, 1, 1, 1, 1, 1, 1, 1, 1, 1, 1, 1, 1, 1, 1, 1, 1, 1, 1, 1, 1, 1, 1, 1, 1, 1, 1, 1, 1, 1, 1, 1, 1, 1, 1, 1, 1, 1, 1, 1])
_uv = me_cylinder.uv_layers.new(name='UVMap')
_uv.uv.foreach_set('vector', [0.6043, 0.1961, 0.6545, 0.1932, 0.6547, 0.204, 0.6046, 0.2098, 0.6046, 0.2098, 0.6547, 0.204, 0.6551, 0.214, 0.605, 0.2225, 0.605, 0.2225, 0.6551, 0.214, 0.6555, 0.2228, 0.6056, 0.2337, 0.2245, 0.7143, 0.2747, 0.7242, 0.2745, 0.7325, 0.2242, 0.7248, 0.2174, 0.1238, 0.2146, 0.1741, 0.2041, 0.1734, 0.204, 0.1228, 0.4319, 0.1953, 0.4818, 0.1929, 0.4819, 0.2043, 0.432, 0.2093, 0.432, 0.2093, 0.4819, 0.2043, 0.4821, 0.2146, 0.4323, 0.2224, 0.6044, 0.08937, 0.6543, 0.08351, 0.6545, 0.09345, 0.6047, 0.102, 0.6047, 0.102, 0.6545, 0.09345, 0.6548, 0.1022, 0.6051, 0.1131, 0.6042, 0.1819, 0.6544, 0.182, 0.6545, 0.1932, 0.6043, 0.1961, 0.5407, 0.1978, 0.6043, 0.1961, 0.6046, 0.2098, 0.541, 0.2133, 0.541, 0.2133, 0.6046, 0.2098, 0.605, 0.2225, 0.5415, 0.2277, 0.5415, 0.2277, 0.605, 0.2225, 0.6056, 0.2337, 0.5422, 0.2403, 0.1609, 0.7094, 0.2245, 0.7143, 0.2242, 0.7248, 0.1605, 0.7212, 0.1605, 0.7212, 0.2242, 0.7248, 0.2241, 0.7369, 0.1604, 0.735, 0.1604, 0.735, 0.2241, 0.7369, 0.2242, 0.7503, 0.1606, 0.7501, 0.2385, 0.06187, 0.2314, 0.1251, 0.2174, 0.1238, 0.2226, 0.06037, 0.2226, 0.06037, 0.2174, 0.1238, 0.204, 0.1228, 0.2074, 0.05929, 0.2074, 0.05929, 0.204, 0.1228, 0.1915, 0.1222, 0.1932, 0.05853, 0.1932, 0.05853, 0.1915, 0.1222, 0.1802, 0.1218, 0.1805, 0.05805, 0.3694, 0.1152, 0.4327, 0.1222, 0.4323, 0.136, 0.3689, 0.1303, 0.3689, 0.1303, 0.4323, 0.136, 0.432, 0.1502, 0.3686, 0.1461, 0.3686, 0.1461, 0.432, 0.1502, 0.4318, 0.1672, 0.3684, 0.1648, 0.3684, 0.1648, 0.4318, 0.1672, 0.4318, 0.1811, 0.3684, 0.1807, 0.3684, 0.1807, 0.4318, 0.1811, 0.4319, 0.1953, 0.3684, 0.1968, 0.3684, 0.1968, 0.4319, 0.1953, 0.432, 0.2093, 0.3686, 0.2124, 0.3686, 0.2124, 0.432, 0.2093, 0.4323, 0.2224, 0.3689, 0.2271, 0.3689, 0.2271, 0.4323, 0.2224, 0.4327, 0.234, 0.3694, 0.2403, 0.5417, 0.00344, 0.6051, 0.01013, 0.6047, 0.0211, 0.5413, 0.01583, 0.5413, 0.01583, 0.6047, 0.0211, 0.6044, 0.03364, 0.5409, 0.02999, 0.5409, 0.02999, 0.6044, 0.03364, 0.6042, 0.04727, 0.5407, 0.04538, 0.5407, 0.04538, 0.6042, 0.04727, 0.6041, 0.06146, 0.5406, 0.06142, 0.5406, 0.06142, 0.6041, 0.06146, 0.6042, 0.07568, 0.5407, 0.07747, 0.5407, 0.07747, 0.6042, 0.07568, 0.6044, 0.08937, 0.5409, 0.09293, 0.5409, 0.09293, 0.6044, 0.08937, 0.6047, 0.102, 0.5413, 0.1072, 0.5413, 0.1072, 0.6047, 0.102, 0.6051, 0.1131, 0.5417, 0.1197, 0.5422, 0.124, 0.6056, 0.1307, 0.605, 0.1416, 0.5415, 0.1363, 0.5415, 0.1363, 0.605, 0.1416, 0.6046, 0.1541, 0.541, 0.1504, 0.541, 0.1504, 0.6046, 0.1541, 0.6043, 0.1677, 0.5407, 0.1658, 0.5406, 0.1818, 0.6042, 0.1819, 0.6043, 0.1961, 0.5407, 0.1978, 0.5407, 0.1658, 0.6043, 0.1677, 0.6042, 0.1819, 0.5406, 0.1818, 0.1027, 0.7091, 0.1609, 0.7094, 0.1605, 0.7212, 0.1024, 0.7214, 0.1976, 0.0005115, 0.1932, 0.05853, 0.1805, 0.05805, 0.1844, 0.0, 0.3102, 0.1642, 0.3684, 0.1648, 0.3684, 0.1807, 0.3102, 0.1807, 0.4825, 0.04479, 0.5407, 0.04538, 0.5406, 0.06142, 0.4824, 0.06141, 0.4831, 0.1089, 0.5413, 0.1072, 0.5417, 0.1197, 0.4836, 0.1219, 0.4829, 0.1493, 0.541, 0.1504, 0.5407, 0.1658, 0.4825, 0.1652, 0.7086, 0.07744, 0.7102, 0.1401, 0.6955, 0.1607, 0.6914, 0.1176, 0.2314, 0.1251, 0.2385, 0.06187, 0.2543, 0.06428, 0.2459, 0.1272, 0.6914, 0.1176, 0.6955, 0.1607, 0.6974, 0.176, 0.6833, 0.1437, 0.2459, 0.1272, 0.2543, 0.06428, 0.2697, 0.1071, 0.2607, 0.1504, 0.2372, 0.1768, 0.2459, 0.1272, 0.2607, 0.1504, 0.2518, 0.1843, 0.2607, 0.1504, 0.2697, 0.1071, 0.2857, 0.1377, 0.2749, 0.1698, 0.2518, 0.1843, 0.2607, 0.1504, 0.2749, 0.1698, 0.2625, 0.1967, 0.7423, 0.1457, 0.7381, 0.1298, 0.7339, 0.1139, 0.7421, 0.0845, 0.7499, 0.1166, 0.1802, 0.0008186, 0.1802, 0.1113, 0.1724, 0.111, 0.1724, 0.0004974, 0.2304, 0.4207, 0.2304, 0.4974, 0.2196, 0.531, 0.2196, 0.4206, 0.7301, 0.7979, 0.7237, 0.7878, 0.7254, 0.7645, 0.7291, 0.7689, 0.7461, 0.8126, 0.7301, 0.7979, 0.7291, 0.7689, 0.7428, 0.7732, 0.8105, 0.6388, 0.8058, 0.6549, 0.8011, 0.671, 0.7887, 0.6344, 0.7961, 0.6076, 0.8011, 0.671, 0.7944, 0.6954, 0.7897, 0.7151, 0.7778, 0.6776, 0.7887, 0.6344, 0.6833, 0.1437, 0.6974, 0.176, 0.6849, 0.2016, 0.6732, 0.1692, 0.2749, 0.1698, 0.2857, 0.1377, 0.2991, 0.1666, 0.2891, 0.1988, 0.2625, 0.1967, 0.2749, 0.1698, 0.2891, 0.1988, 0.2772, 0.2213, 0.2857, 0.1377, 0.2972, 0.07329, 0.3102, 0.1046, 0.2991, 0.1666, 0.7416, 0.7355, 0.7278, 0.7308, 0.7311, 0.6914, 0.7453, 0.6966, 0.4347, 0.3984, 0.4439, 0.3836, 0.4514, 0.4258, 0.4426, 0.4308, 0.4439, 0.3836, 0.4623, 0.3589, 0.4674, 0.4173, 0.4514, 0.4258, 0.749, 0.6566, 0.737, 0.65, 0.7359, 0.6129, 0.7456, 0.6209, 0.7648, 0.6663, 0.749, 0.6566, 0.7456, 0.6209, 0.7532, 0.6262, 0.4509, 0.4729, 0.4591, 0.4656, 0.4742, 0.5074, 0.4636, 0.514, 0.4591, 0.4656, 0.4742, 0.4581, 0.4861, 0.5007, 0.4742, 0.5074, 0.4725, 0.5554, 0.4819, 0.5483, 0.4818, 0.5922, 0.4723, 0.6029, 0.1724, 0.111, 0.1802, 0.1113, 0.1802, 0.3196, 0.1724, 0.3193, 0.5989, 0.2424, 0.6057, 0.2759, 0.6055, 0.5671, 0.5986, 0.561, 0.04279, 0.3186, 0.05333, 0.3184, 0.05333, 0.3775, 0.04279, 0.3776, 0.1724, 0.3193, 0.1802, 0.3196, 0.1802, 0.6769, 0.1724, 0.7091, 0.3433, 0.6289, 0.3507, 0.6286, 0.3507, 0.6877, 0.3433, 0.688, 0.7428, 0.7732, 0.7291, 0.7689, 0.7278, 0.7308, 0.7416, 0.7355, 0.4426, 0.4308, 0.4514, 0.4258, 0.4591, 0.4656, 0.4509, 0.4729, 0.4514, 0.4258, 0.4674, 0.4173, 0.4742, 0.4581, 0.4591, 0.4656, 0.7291, 0.7689, 0.7254, 0.7645, 0.7238, 0.7267, 0.7278, 0.7308, 0.7576, 0.8521, 0.7385, 0.8256, 0.7301, 0.7979, 0.7461, 0.8126, 0.7961, 0.6076, 0.7887, 0.6344, 0.7794, 0.5907, 0.7874, 0.5755, 0.4414, 0.3461, 0.4608, 0.3072, 0.4623, 0.3589, 0.4439, 0.3836, 0.8284, 0.6796, 0.8198, 0.7122, 0.8011, 0.671, 0.8058, 0.6549, 0.8105, 0.6388, 0.8517, 0.4447, 0.8555, 0.4501, 0.8566, 0.5115, 0.8528, 0.5062, 0.5229, 0.549, 0.5283, 0.5389, 0.529, 0.6004, 0.5235, 0.6104, 0.369, 0.5881, 0.3718, 0.5915, 0.3723, 0.6517, 0.3691, 0.6484, 0.7453, 0.6966, 0.7311, 0.6914, 0.737, 0.65, 0.749, 0.6566, 0.838, 0.4182, 0.8451, 0.4337, 0.8462, 0.4951, 0.839, 0.4796, 0.4636, 0.514, 0.4742, 0.5074, 0.4819, 0.5483, 0.4725, 0.5554, 0.4742, 0.5074, 0.4861, 0.5007, 0.4929, 0.5408, 0.4819, 0.5483, 0.8451, 0.4337, 0.8517, 0.4447, 0.8528, 0.5062, 0.8462, 0.4951, 0.5198, 0.5549, 0.5229, 0.549, 0.5235, 0.6104, 0.5203, 0.6163, 0.5283, 0.5389, 0.5378, 0.5279, 0.5385, 0.5895, 0.529, 0.6004, 0.5589, 0.8304, 0.5535, 0.8386, 0.5536, 0.78, 0.559, 0.772, 0.859, 0.3331, 0.8653, 0.3433, 0.8605, 0.3915, 0.8544, 0.3812, 0.559, 0.772, 0.5536, 0.78, 0.5556, 0.7014, 0.5612, 0.6938, 0.529, 0.6004, 0.5385, 0.5895, 0.5235, 0.6669, 0.5159, 0.6793, 0.5203, 0.6163, 0.5235, 0.6104, 0.5102, 0.6903, 0.4939, 0.7379, 0.5045, 0.4551, 0.5104, 0.4421, 0.5172, 0.4864, 0.5122, 0.496, 0.8462, 0.4951, 0.8528, 0.5062, 0.8683, 0.5858, 0.8615, 0.5737, 0.839, 0.4796, 0.8462, 0.4951, 0.8615, 0.5737, 0.8561, 0.5567, 0.5624, 0.6673, 0.5574, 0.6699, 0.5628, 0.62, 0.5666, 0.6169, 0.2314, 0.1251, 0.2254, 0.175, 0.2146, 0.1741, 0.2174, 0.1238, 0.5574, 0.6699, 0.5624, 0.6673, 0.5623, 0.6796, 0.556, 0.6835, 0.5556, 0.7014, 0.556, 0.6835, 0.5623, 0.6796, 0.5612, 0.6938, 0.2254, 0.175, 0.2314, 0.1251, 0.2459, 0.1272, 0.2372, 0.1768, 0.2385, 0.06187, 0.2444, 0.003902, 0.2601, 0.01724, 0.2543, 0.06428, 0.2242, 0.7248, 0.2745, 0.7325, 0.2744, 0.742, 0.2241, 0.7369, 0.2241, 0.7369, 0.2744, 0.742, 0.2745, 0.7526, 0.2242, 0.7503, 0.7215, 0.1396, 0.7217, 0.1881, 0.713, 0.1886, 0.7102, 0.1401, 0.204, 0.1228, 0.2041, 0.1734, 0.1942, 0.1729, 0.1915, 0.1222, 0.1915, 0.1222, 0.1942, 0.1729, 0.1854, 0.1726, 0.1802, 0.1218, 0.4327, 0.1222, 0.4824, 0.1339, 0.4821, 0.1455, 0.4323, 0.136, 0.4323, 0.136, 0.4821, 0.1455, 0.4819, 0.1571, 0.432, 0.1502, 0.432, 0.1502, 0.4819, 0.1571, 0.4817, 0.1713, 0.4318, 0.1672, 0.4318, 0.1672, 0.4817, 0.1713, 0.4817, 0.1817, 0.4318, 0.1811, 0.4318, 0.1811, 0.4817, 0.1817, 0.4818, 0.1929, 0.4319, 0.1953, 0.4323, 0.2224, 0.4821, 0.2146, 0.4824, 0.2238, 0.4327, 0.234, 0.6051, 0.01013, 0.6548, 0.02118, 0.6545, 0.02981, 0.6047, 0.0211, 0.6047, 0.0211, 0.6545, 0.02981, 0.6543, 0.03967, 0.6044, 0.03364, 0.6044, 0.03364, 0.6543, 0.03967, 0.6541, 0.05039, 0.6042, 0.04727, 0.6042, 0.04727, 0.6541, 0.05039, 0.6541, 0.06156, 0.6041, 0.06146, 0.6041, 0.06146, 0.6541, 0.06156, 0.6541, 0.07274, 0.6042, 0.07568, 0.6042, 0.07568, 0.6541, 0.07274, 0.6543, 0.08351, 0.6044, 0.08937, 0.6056, 0.1307, 0.6555, 0.1418, 0.6551, 0.1504, 0.605, 0.1416, 0.605, 0.1416, 0.6551, 0.1504, 0.6547, 0.1602, 0.6046, 0.1541, 0.6046, 0.1541, 0.6547, 0.1602, 0.6545, 0.1709, 0.6043, 0.1677, 0.4801, 0.6543, 0.4864, 0.6636, 0.4907, 0.674, 0.4929, 0.685, 0.4929, 0.6962, 0.4908, 0.7072, 0.4865, 0.7176, 0.4803, 0.727, 0.4724, 0.7349, 0.463, 0.7412, 0.4527, 0.7455, 0.4417, 0.7477, 0.4305, 0.7477, 0.4195, 0.7455, 0.4091, 0.7412, 0.3998, 0.735, 0.3918, 0.7271, 0.3855, 0.7173, 0.381, 0.7071, 0.3778, 0.697, 0.376, 0.6826, 0.3776, 0.6694, 0.3811, 0.6556, 0.3863, 0.6445, 0.3932, 0.6345, 0.401, 0.6254, 0.41, 0.6186, 0.4204, 0.6357, 0.4303, 0.6337, 0.4415, 0.6337, 0.4525, 0.6359, 0.4628, 0.6401, 0.4722, 0.6464, 0.6043, 0.1677, 0.6545, 0.1709, 0.6544, 0.182, 0.6042, 0.1819, 0.7215, 0.07698, 0.7215, 0.1396, 0.7102, 0.1401, 0.7086, 0.07744, 0.4825, 0.1984, 0.5407, 0.1978, 0.541, 0.2133, 0.4829, 0.2145, 0.4829, 0.2145, 0.541, 0.2133, 0.5415, 0.2277, 0.4834, 0.2294, 0.4834, 0.2294, 0.5415, 0.2277, 0.5422, 0.2403, 0.4841, 0.2424, 0.1024, 0.7214, 0.1605, 0.7212, 0.1604, 0.735, 0.1022, 0.7356, 0.1022, 0.7356, 0.1604, 0.735, 0.1606, 0.7501, 0.1024, 0.7513, 0.7217, 0.01905, 0.7215, 0.07698, 0.7086, 0.07744, 0.7083, 0.03056, 0.2281, 0.00244, 0.2226, 0.06037, 0.2074, 0.05929, 0.2124, 0.001309, 0.2124, 0.001309, 0.2074, 0.05929, 0.1932, 0.05853, 0.1976, 0.0005115, 0.3112, 0.1131, 0.3694, 0.1152, 0.3689, 0.1303, 0.3108, 0.1286, 0.3108, 0.1286, 0.3689, 0.1303, 0.3686, 0.1461, 0.3104, 0.1449, 0.3104, 0.1449, 0.3686, 0.1461, 0.3684, 0.1648, 0.3102, 0.1642, 0.3102, 0.1807, 0.3684, 0.1807, 0.3684, 0.1968, 0.3102, 0.1974, 0.3102, 0.1974, 0.3684, 0.1968, 0.3686, 0.2124, 0.3104, 0.2135, 0.3104, 0.2135, 0.3686, 0.2124, 0.3689, 0.2271, 0.3108, 0.2288, 0.3108, 0.2288, 0.3689, 0.2271, 0.3694, 0.2403, 0.3112, 0.2424, 0.4836, 0.001309, 0.5417, 0.00344, 0.5413, 0.01583, 0.4831, 0.01415, 0.4831, 0.01415, 0.5413, 0.01583, 0.5409, 0.02999, 0.4827, 0.02883, 0.4827, 0.02883, 0.5409, 0.02999, 0.5407, 0.04538, 0.4825, 0.04479, 0.4824, 0.06141, 0.5406, 0.06142, 0.5407, 0.07747, 0.4825, 0.07806, 0.4825, 0.07806, 0.5407, 0.07747, 0.5409, 0.09293, 0.4827, 0.09409, 0.4827, 0.09409, 0.5409, 0.09293, 0.5413, 0.1072, 0.4831, 0.1089, 0.4841, 0.1219, 0.5422, 0.124, 0.5415, 0.1363, 0.4834, 0.1346, 0.4834, 0.1346, 0.5415, 0.1363, 0.541, 0.1504, 0.4829, 0.1493, 0.4824, 0.1818, 0.5406, 0.1818, 0.5407, 0.1978, 0.4825, 0.1984, 0.4825, 0.1652, 0.5407, 0.1658, 0.5406, 0.1818, 0.4824, 0.1818, 0.2242, 0.7503, 0.2745, 0.7526, 0.2747, 0.7625, 0.2245, 0.7629, 0.1606, 0.7501, 0.2242, 0.7503, 0.2245, 0.7629, 0.1609, 0.7643, 0.1024, 0.7513, 0.1606, 0.7501, 0.1609, 0.7643, 0.1027, 0.766, 0.7102, 0.1401, 0.713, 0.1886, 0.7022, 0.1941, 0.6955, 0.1607, 0.7083, 0.03056, 0.7086, 0.07744, 0.6914, 0.1176, 0.6911, 0.05161, 0.4204, 0.6357, 0.41, 0.6186, 0.4213, 0.6147, 0.4291, 0.6342, 0.3386, 0.4039, 0.3279, 0.3855, 0.336, 0.3748, 0.3507, 0.3921, 0.6686, 0.7826, 0.6618, 0.7479, 0.6635, 0.7357, 0.6713, 0.763, 0.6911, 0.05161, 0.6914, 0.1176, 0.6833, 0.1437, 0.6749, 0.07736, 0.4291, 0.6342, 0.4213, 0.6147, 0.4371, 0.6125, 0.4405, 0.6339, 0.2543, 0.06428, 0.2601, 0.01724, 0.2788, 0.04112, 0.2697, 0.1071, 0.809, 0.8837, 0.7884, 0.8741, 0.7912, 0.853, 0.8124, 0.8632, 0.6849, 0.2016, 0.6816, 0.2243, 0.672, 0.2424, 0.6742, 0.2237, 0.6732, 0.1692, 0.6849, 0.2016, 0.6742, 0.2237, 0.6644, 0.1913, 0.6649, 0.101, 0.6732, 0.1692, 0.6644, 0.1913, 0.6555, 0.1307, 0.4405, 0.6339, 0.4371, 0.6125, 0.4515, 0.6156, 0.4522, 0.6374, 0.2697, 0.1071, 0.2788, 0.04112, 0.2972, 0.07329, 0.2857, 0.1377, 0.8124, 0.8632, 0.7912, 0.853, 0.7928, 0.8259, 0.8106, 0.8319, 0.7339, 0.1139, 0.7319, 0.1042, 0.73, 0.09456, 0.7372, 0.06567, 0.7421, 0.0845, 0.7595, 0.197, 0.7509, 0.1713, 0.7423, 0.1457, 0.7499, 0.1166, 0.7645, 0.1635, 0.4679, 0.6474, 0.4748, 0.6262, 0.4929, 0.6424, 0.4816, 0.656, 0.2891, 0.1988, 0.2991, 0.1666, 0.3102, 0.1921, 0.2995, 0.2243, 0.2772, 0.2213, 0.2891, 0.1988, 0.2995, 0.2243, 0.2854, 0.2424, 0.8301, 0.7411, 0.8085, 0.8003, 0.8043, 0.7621, 0.8198, 0.7122, 0.8085, 0.8003, 0.7919, 0.7994, 0.7909, 0.766, 0.8043, 0.7621, 0.2088, 0.4207, 0.2088, 0.531, 0.1984, 0.5312, 0.1984, 0.4209, 0.1984, 0.4209, 0.1984, 0.5312, 0.1887, 0.4979, 0.1887, 0.4212, 0.1887, 0.4212, 0.1887, 0.4979, 0.1802, 0.532, 0.1802, 0.4216, 0.1022, 0.001267, 0.1022, 0.1116, 0.09428, 0.1111, 0.09428, 0.0007625, 0.09428, 0.0007625, 0.09428, 0.1111, 0.08504, 0.1107, 0.08504, 0.0003742, 0.08504, 0.0003742, 0.08504, 0.1107, 0.07487, 0.07685, 0.07487, 0.0001167, 0.07487, 0.0001167, 0.07487, 0.07685, 0.06417, 0.1104, 0.06417, 0.0, 0.06417, 0.0, 0.06417, 0.1104, 0.05333, 0.1104, 0.05333, 2.853e-05, 0.05333, 2.853e-05, 0.05333, 0.1104, 0.04279, 0.1106, 0.04279, 0.0002012, 0.04279, 0.0002012, 0.04279, 0.1106, 0.03294, 0.1109, 0.03294, 0.0005114, 0.03294, 0.0005114, 0.03294, 0.1109, 0.02416, 0.1113, 0.02416, 0.0009472, 0.1724, 0.0004974, 0.1724, 0.111, 0.1632, 0.1108, 0.1632, 0.0002481, 0.1632, 0.0002481, 0.1632, 0.1108, 0.1531, 0.1106, 0.1531, 8.013e-05, 0.1531, 8.013e-05, 0.1531, 0.1106, 0.1425, 0.1105, 0.1425, 0.0, 0.1425, 0.0, 0.1425, 0.1105, 0.1316, 0.1105, 0.1316, 1.078e-05, 0.1316, 1.078e-05, 0.1316, 0.1105, 0.121, 0.1106, 0.121, 0.0001121, 0.121, 0.0001121, 0.121, 0.1106, 0.1111, 0.1108, 0.1111, 0.0002999, 0.1111, 0.0002999, 0.1111, 0.1108, 0.1022, 0.07741, 0.1022, 0.0005672, 0.4289, 0.2432, 0.4289, 0.32, 0.4206, 0.3534, 0.4206, 0.2429, 0.4206, 0.2429, 0.4206, 0.3534, 0.4111, 0.3531, 0.4111, 0.2426, 0.4111, 0.2426, 0.4111, 0.3531, 0.4007, 0.353, 0.4007, 0.2425, 0.4007, 0.2425, 0.4007, 0.353, 0.39, 0.3193, 0.39, 0.2424, 0.39, 0.2424, 0.39, 0.3193, 0.3792, 0.353, 0.3792, 0.2425, 0.3792, 0.2425, 0.3792, 0.353, 0.3688, 0.3531, 0.3688, 0.2426, 0.3688, 0.2426, 0.3688, 0.3531, 0.3592, 0.3534, 0.3592, 0.2429, 0.3592, 0.2429, 0.3592, 0.3534, 0.3507, 0.32, 0.3507, 0.2432, 0.2584, 0.4217, 0.2584, 0.4985, 0.2502, 0.5316, 0.2502, 0.4213, 0.2502, 0.4213, 0.2502, 0.5316, 0.2407, 0.5313, 0.2407, 0.4209, 0.2407, 0.4209, 0.2407, 0.5313, 0.2304, 0.4974, 0.2304, 0.4207, 0.2196, 0.4206, 0.2196, 0.531, 0.2088, 0.531, 0.2088, 0.4207, 0.3913, 0.1068, 0.3813, 0.1109, 0.3706, 0.1131, 0.3598, 0.1131, 0.3492, 0.1109, 0.3391, 0.1068, 0.3301, 0.1008, 0.3225, 0.09311, 0.3164, 0.08409, 0.3123, 0.07407, 0.3102, 0.06344, 0.3102, 0.0526, 0.3123, 0.04197, 0.3164, 0.03195, 0.3225, 0.02293, 0.3301, 0.01527, 0.3391, 0.009244, 0.3492, 0.005095, 0.3598, 0.00298, 0.3706, 0.00298, 0.3813, 0.005095, 0.3913, 0.009244, 0.4003, 0.01527, 0.408, 0.02293, 0.414, 0.03195, 0.4181, 0.04197, 0.4203, 0.0526, 0.4203, 0.06344, 0.4181, 0.07407, 0.414, 0.08409, 0.408, 0.09311, 0.4003, 0.1008, 0.7648, 0.8315, 0.7461, 0.8126, 0.7428, 0.7732, 0.7543, 0.7726, 0.7377, 0.832, 0.7324, 0.8354, 0.7271, 0.8388, 0.72, 0.8153, 0.7285, 0.8091, 0.8155, 0.6187, 0.813, 0.6287, 0.8105, 0.6388, 0.7961, 0.6076, 0.8035, 0.5883, 0.4605, 0.2777, 0.4718, 0.2756, 0.481, 0.2782, 0.4806, 0.3081, 0.4608, 0.3072, 0.6713, 0.763, 0.6635, 0.7357, 0.6657, 0.7091, 0.6713, 0.7324, 0.6749, 0.07736, 0.6833, 0.1437, 0.6732, 0.1692, 0.6649, 0.101, 0.4522, 0.6374, 0.4515, 0.6156, 0.4748, 0.6262, 0.4679, 0.6474, 0.8106, 0.8319, 0.7928, 0.8259, 0.7919, 0.7994, 0.8085, 0.8003, 0.7565, 0.7395, 0.7416, 0.7355, 0.7453, 0.6966, 0.7637, 0.7051, 0.7237, 0.7878, 0.7172, 0.7909, 0.7193, 0.7636, 0.7254, 0.7645, 0.4289, 0.4146, 0.4347, 0.3984, 0.4426, 0.4308, 0.4349, 0.4402, 0.5322, 0.2424, 0.5385, 0.2486, 0.5081, 0.2957, 0.5005, 0.2869, 0.8544, 0.3812, 0.8605, 0.3915, 0.8517, 0.4447, 0.8451, 0.4337, 0.848, 0.3666, 0.8544, 0.3812, 0.8451, 0.4337, 0.838, 0.4182, 0.4929, 0.3196, 0.5011, 0.3206, 0.5044, 0.3469, 0.4955, 0.3536, 0.864, 0.3965, 0.8686, 0.4041, 0.858, 0.4532, 0.8555, 0.4501, 0.4938, 0.3986, 0.5013, 0.3882, 0.5155, 0.4345, 0.5104, 0.4421, 0.5013, 0.3882, 0.5074, 0.3806, 0.5187, 0.4258, 0.5155, 0.4345, 0.8802, 0.3092, 0.8857, 0.3157, 0.876, 0.3645, 0.8717, 0.3574, 0.4633, 0.5633, 0.4725, 0.5554, 0.4723, 0.6029, 0.4645, 0.6125, 0.4423, 0.4773, 0.4509, 0.4729, 0.4636, 0.514, 0.4526, 0.5175, 0.8692, 0.2424, 0.8758, 0.2429, 0.8828, 0.2762, 0.8776, 0.2745, 0.737, 0.65, 0.7321, 0.6462, 0.7243, 0.6017, 0.7359, 0.6129, 0.7278, 0.7308, 0.7238, 0.7267, 0.7262, 0.6877, 0.7311, 0.6914, 0.5786, 0.7703, 0.5666, 0.7703, 0.5694, 0.617, 0.5814, 0.6169, 0.5786, 0.7703, 0.5814, 0.8045, 0.5705, 0.8047, 0.5666, 0.7703, 0.6165, 0.8821, 0.6123, 0.848, 0.6214, 0.8478, 0.6272, 0.8821, 0.121, 0.3781, 0.1316, 0.378, 0.1316, 0.4507, 0.121, 0.4134, 0.5838, 0.651, 0.5864, 0.617, 0.5986, 0.6169, 0.5952, 0.6511, 0.9757, 0.2427, 0.9746, 0.2769, 0.9619, 0.2768, 0.9633, 0.2424, 0.8906, 0.2428, 0.9013, 0.2424, 0.8994, 0.4505, 0.8887, 0.4508, 0.9871, 0.2424, 0.9935, 0.2428, 0.9935, 0.4508, 0.9871, 0.4505, 0.4175, 0.6021, 0.4175, 0.6104, 0.4049, 0.6116, 0.4049, 0.6008, 0.1425, 0.1105, 0.1531, 0.1106, 0.1531, 0.3189, 0.1425, 0.3188, 0.9605, 0.8408, 0.95, 0.8405, 0.95, 0.6322, 0.9605, 0.6325, 0.3723, 0.6104, 0.3723, 0.602, 0.3849, 0.6008, 0.3849, 0.6116, 0.9013, 0.2424, 0.9092, 0.2426, 0.9092, 0.4506, 0.9013, 0.4505, 0.4453, 0.02011, 0.4453, 0.01176, 0.4579, 0.01051, 0.4579, 0.02136, 0.04279, 0.1106, 0.05333, 0.1104, 0.05333, 0.3184, 0.04279, 0.3186, 0.4683, 0.7477, 0.481, 0.7477, 0.481, 0.7927, 0.4683, 0.7927, 0.9394, 0.2767, 0.935, 0.2426, 0.944, 0.2424, 0.95, 0.2766, 0.5535, 0.6172, 0.5485, 0.6512, 0.5385, 0.6511, 0.5452, 0.6169, 0.7172, 0.3492, 0.7089, 0.3492, 0.7089, 0.3176, 0.3687, 0.8238, 0.3688, 0.858, 0.3561, 0.8584, 0.3563, 0.824, 0.8382, 0.8284, 0.838, 0.7944, 0.8507, 0.7943, 0.8509, 0.8285, 0.8507, 0.7943, 0.838, 0.7944, 0.8383, 0.633, 0.8509, 0.6329, 0.8306, 0.1453, 0.8199, 0.1455, 0.8241, 0.00901, 0.8348, 0.008877, 0.8306, 0.1453, 0.8348, 0.1795, 0.8256, 0.1798, 0.8199, 0.1455, 0.4765, 0.005536, 0.4729, 0.03972, 0.4624, 0.03992, 0.4676, 0.005565, 0.5226, 0.7724, 0.5341, 0.7723, 0.5366, 0.8454, 0.5252, 0.8455, 0.5226, 0.7724, 0.5243, 0.7381, 0.5366, 0.7379, 0.5341, 0.7723, 0.795, 0.0083, 0.7937, 0.04233, 0.781, 0.04218, 0.7825, 0.008034, 0.781, 0.04218, 0.7937, 0.04233, 0.7922, 0.1698, 0.7795, 0.1697, 0.3691, 0.6484, 0.3723, 0.6517, 0.3723, 0.7765, 0.3688, 0.7733, 0.5235, 0.6104, 0.529, 0.6004, 0.5159, 0.6793, 0.5102, 0.6903, 0.8528, 0.5062, 0.8566, 0.5115, 0.8857, 0.6329, 0.8683, 0.5858, 0.8605, 0.3915, 0.864, 0.3965, 0.8555, 0.4501, 0.8517, 0.4447, 0.5122, 0.496, 0.5172, 0.4864, 0.5283, 0.5389, 0.5229, 0.549, 0.5084, 0.5059, 0.5122, 0.496, 0.5229, 0.549, 0.5198, 0.5549, 0.5172, 0.4864, 0.5262, 0.476, 0.5378, 0.5279, 0.5283, 0.5389, 0.5666, 0.876, 0.5631, 0.8853, 0.5535, 0.8386, 0.5589, 0.8304, 0.7997, 0.2761, 0.808, 0.2424, 0.808, 0.5455, 0.7997, 0.5448, 0.6628, 0.7066, 0.659, 0.7091, 0.659, 0.6528, 0.6628, 0.6503, 0.7713, 0.6013, 0.7638, 0.5679, 0.7638, 0.2561, 0.7712, 0.2491, 0.6459, 0.2759, 0.6529, 0.2761, 0.6529, 0.6069, 0.6458, 0.6012, 0.8163, 0.2761, 0.8243, 0.2763, 0.8243, 0.5511, 0.8163, 0.5476, 0.5986, 0.5827, 0.5918, 0.583, 0.5918, 0.2448, 0.5986, 0.2478, 0.7475, 0.5681, 0.7392, 0.6017, 0.739, 0.2773, 0.7473, 0.2705, 0.8316, 0.2764, 0.838, 0.243, 0.838, 0.5615, 0.8316, 0.5558, 0.5843, 0.5833, 0.5761, 0.5834, 0.5761, 0.2424, 0.5843, 0.243, 0.7312, 0.5679, 0.7239, 0.5676, 0.7237, 0.2886, 0.731, 0.2834, 0.6057, 0.2759, 0.6134, 0.2758, 0.6131, 0.5738, 0.6055, 0.5671, 0.5678, 0.5834, 0.5595, 0.6169, 0.5595, 0.2451, 0.5678, 0.2432, 0.7778, 0.243, 0.7843, 0.2764, 0.7843, 0.5479, 0.7778, 0.5515, 0.5517, 0.5831, 0.5446, 0.5828, 0.5446, 0.2525, 0.5517, 0.2483, 0.6215, 0.2757, 0.6299, 0.2757, 0.6297, 0.5879, 0.6213, 0.5808, 0.7917, 0.2763, 0.7997, 0.2761, 0.7997, 0.5448, 0.7917, 0.5457, 0.7778, 0.5673, 0.7713, 0.6013, 0.7712, 0.2491, 0.7778, 0.2424, 0.6381, 0.2758, 0.6459, 0.2759, 0.6458, 0.6012, 0.638, 0.5948, 0.808, 0.2424, 0.8163, 0.2761, 0.8163, 0.5476, 0.808, 0.5455, 0.7638, 0.5679, 0.7558, 0.5681, 0.7557, 0.2634, 0.7638, 0.2561, 0.6529, 0.2761, 0.659, 0.2763, 0.659, 0.6117, 0.6529, 0.6069, 0.7558, 0.5681, 0.7475, 0.5681, 0.7473, 0.2705, 0.7557, 0.2634, 0.8243, 0.2763, 0.8316, 0.2764, 0.8316, 0.5558, 0.8243, 0.5511, 0.5918, 0.583, 0.5843, 0.5833, 0.5843, 0.243, 0.5918, 0.2448, 0.7392, 0.6017, 0.7312, 0.5679, 0.731, 0.2834, 0.739, 0.2773, 0.5761, 0.5834, 0.5678, 0.5834, 0.5678, 0.2432, 0.5761, 0.2424, 0.7239, 0.5676, 0.7176, 0.6009, 0.7172, 0.2928, 0.7237, 0.2886, 0.6134, 0.2758, 0.6215, 0.2757, 0.6213, 0.5808, 0.6131, 0.5738, 0.5595, 0.6169, 0.5517, 0.5831, 0.5517, 0.2483, 0.5595, 0.2451, 0.7843, 0.2764, 0.7917, 0.2763, 0.7917, 0.5457, 0.7843, 0.5479, 0.5446, 0.5828, 0.5385, 0.5824, 0.5385, 0.2576, 0.5446, 0.2525, 0.6299, 0.2757, 0.6381, 0.2758, 0.638, 0.5948, 0.6297, 0.5879, 0.9013, 0.4505, 0.9092, 0.4506, 0.9092, 0.7315, 0.9013, 0.7737, 0.3353, 0.629, 0.3433, 0.6289, 0.3433, 0.688, 0.3353, 0.6881, 0.8468, 0.008996, 0.8594, 0.008877, 0.8594, 0.06796, 0.8468, 0.06808, 0.1425, 0.3188, 0.1531, 0.3189, 0.1531, 0.6002, 0.1425, 0.5577, 0.9608, 0.4848, 0.9735, 0.4849, 0.9732, 0.544, 0.9605, 0.5439, 0.9345, 0.4849, 0.9451, 0.4849, 0.9437, 0.544, 0.933, 0.5441, 0.1111, 0.1108, 0.121, 0.1106, 0.121, 0.3189, 0.1111, 0.3191, 0.7172, 0.6166, 0.7089, 0.6167, 0.7089, 0.4084, 0.7172, 0.4084, 0.3353, 0.421, 0.3433, 0.4209, 0.3433, 0.6289, 0.3353, 0.629, 0.933, 0.7752, 0.9203, 0.7753, 0.919, 0.567, 0.9317, 0.567, 0.9092, 0.2426, 0.9175, 0.2427, 0.9175, 0.4507, 0.9092, 0.4506, 0.9757, 0.2424, 0.9871, 0.2428, 0.9871, 0.4508, 0.9757, 0.4504, 0.05333, 0.1104, 0.06417, 0.1104, 0.06417, 0.3184, 0.05333, 0.3184, 0.02416, 0.1113, 0.03294, 0.1109, 0.03294, 0.3189, 0.02416, 0.3193, 0.9935, 0.2427, 1.0, 0.2424, 1.0, 0.4507, 0.9935, 0.451, 0.7009, 0.4085, 0.7009, 0.6168, 0.659, 0.6176, 0.659, 0.4093, 0.1531, 0.1106, 0.1632, 0.1108, 0.1632, 0.3191, 0.1531, 0.3189, 0.7089, 0.6167, 0.7009, 0.6168, 0.7009, 0.4085, 0.7089, 0.4084, 0.9394, 0.2767, 0.95, 0.2766, 0.9451, 0.4849, 0.9345, 0.4849, 0.9619, 0.2768, 0.9746, 0.2769, 0.9735, 0.4849, 0.9608, 0.4848, 0.121, 0.1106, 0.1316, 0.1105, 0.1316, 0.3188, 0.121, 0.3189, 0.3433, 0.4209, 0.3507, 0.4206, 0.3507, 0.6286, 0.3433, 0.6289, 0.04279, 0.3776, 0.05333, 0.3775, 0.05333, 0.4091, 0.04279, 0.4844, 0.8964, 0.7737, 0.9013, 0.8077, 0.8921, 0.8082, 0.8857, 0.774, 0.7558, 0.004128, 0.7558, 0.03754, 0.7457, 0.03875, 0.7474, 0.004919, 0.933, 0.2426, 0.9308, 0.2853, 0.9184, 0.2853, 0.9213, 0.2424, 0.9308, 0.2853, 0.9302, 0.3281, 0.9175, 0.3282, 0.9184, 0.2853, 0.9605, 0.6325, 0.95, 0.6322, 0.95, 0.2424, 0.9605, 0.2428, 0.9935, 0.451, 1.0, 0.4507, 1.0, 0.8079, 0.9935, 0.7746, 0.8887, 0.4508, 0.8994, 0.4505, 0.8964, 0.7737, 0.8857, 0.774, 0.7172, 0.4084, 0.7089, 0.4084, 0.7089, 0.3492, 0.7172, 0.3492, 0.121, 0.3189, 0.1316, 0.3188, 0.1316, 0.378, 0.121, 0.3781, 0.1531, 0.3189, 0.1632, 0.3191, 0.1632, 0.6427, 0.1531, 0.6002, 0.9317, 0.567, 0.919, 0.567, 0.9175, 0.3282, 0.9302, 0.3281, 0.02416, 0.3193, 0.03294, 0.3189, 0.03294, 0.642, 0.02416, 0.676, 0.9092, 0.4506, 0.9175, 0.4507, 0.9175, 0.6893, 0.9092, 0.7315, 0.9757, 0.4504, 0.9871, 0.4508, 0.9871, 0.774, 0.9757, 0.7736, 0.05333, 0.3184, 0.06417, 0.3184, 0.06417, 0.3774, 0.05333, 0.3775, 0.9871, 0.4505, 0.9935, 0.4508, 0.9935, 0.8401, 0.9871, 0.8073, 0.7089, 0.4084, 0.7009, 0.4085, 0.7009, 0.3493, 0.7089, 0.3492, 0.2781, 0.6642, 0.2902, 0.664, 0.2902, 0.7232, 0.2781, 0.7234, 0.1111, 0.3191, 0.121, 0.3189, 0.121, 0.3781, 0.1111, 0.3783, 0.6214, 0.8478, 0.6123, 0.848, 0.6181, 0.6596, 0.6272, 0.6595, 0.5838, 0.651, 0.5952, 0.6511, 0.5986, 0.8867, 0.5873, 0.8866, 0.5385, 0.6511, 0.5485, 0.6512, 0.5535, 0.8859, 0.5435, 0.8858, 0.3687, 0.8238, 0.3563, 0.824, 0.3507, 0.6238, 0.3632, 0.6237, 0.9732, 0.544, 0.9738, 0.5762, 0.9613, 0.5763, 0.9605, 0.5439, 0.9738, 0.5762, 0.9757, 0.6518, 0.9639, 0.6521, 0.9613, 0.5763, 0.9375, 0.6176, 0.9361, 0.5798, 0.9479, 0.5798, 0.95, 0.6178, 0.9361, 0.5798, 0.933, 0.5441, 0.9437, 0.544, 0.9479, 0.5798, 0.3433, 0.688, 0.3507, 0.6877, 0.3433, 0.7232, 0.05333, 0.3775, 0.06417, 0.3774, 0.05333, 0.4091, 0.7089, 0.3492, 0.7009, 0.3493, 0.7009, 0.2424, 0.7089, 0.3176, 0.2781, 0.7234, 0.2902, 0.7232, 0.2902, 0.8301, 0.2781, 0.8303, 0.1111, 0.3783, 0.121, 0.3781, 0.121, 0.4134, 0.8468, 0.06808, 0.8594, 0.06796, 0.8594, 0.1405, 0.8468, 0.1407, 0.3353, 0.6881, 0.3433, 0.688, 0.3433, 0.7232, 0.3353, 0.7607, 0.4929, 0.7477, 0.4913, 0.7675, 0.481, 0.7691, 0.4841, 0.7488, 0.4913, 0.7675, 0.4929, 0.7966, 0.4814, 0.7985, 0.481, 0.7691, 0.3688, 0.5883, 0.3652, 0.6057, 0.3535, 0.6057, 0.3583, 0.5881, 0.3652, 0.6057, 0.3632, 0.6237, 0.3507, 0.6238, 0.3535, 0.6057, 0.7716, 0.008333, 0.7795, 0.008531, 0.7795, 0.2088, 0.7716, 0.2259, 0.7645, 0.008034, 0.7716, 0.008333, 0.7716, 0.2259, 0.7645, 0.2424, 0.6059, 0.8475, 0.5986, 0.8471, 0.6058, 0.6117, 0.6123, 0.6404, 0.6123, 0.848, 0.6059, 0.8475, 0.6123, 0.6404, 0.6181, 0.6596, 0.4007, 0.353, 0.4111, 0.3531, 0.4111, 0.571, 0.4007, 0.5535, 0.4111, 0.3531, 0.4206, 0.3534, 0.4206, 0.5881, 0.4111, 0.571, 0.08504, 0.1107, 0.09428, 0.1111, 0.09428, 0.3181, 0.08504, 0.346, 0.09428, 0.1111, 0.1022, 0.1116, 0.1022, 0.2998, 0.09428, 0.3181, 0.7652, 0.6018, 0.7778, 0.6017, 0.7778, 0.8097, 0.7652, 0.8098, 0.1316, 0.3188, 0.1316, 0.1105, 0.1763, 0.1103, 0.1763, 0.3186, 0.2781, 0.709, 0.2654, 0.709, 0.2654, 0.664, 0.2781, 0.664, 0.3353, 0.421, 0.3353, 0.629, 0.291, 0.6296, 0.291, 0.4215, 0.8348, 0.009047, 0.8468, 0.008877, 0.8468, 0.2172, 0.8348, 0.2173, 0.7795, 0.1967, 0.7922, 0.1967, 0.7922, 0.242, 0.7795, 0.242, 0.04279, 0.1106, 0.04279, 0.3186, 0.0, 0.3196, 0.0, 0.1116, 0.4175, 0.5881, 0.4175, 0.6008, 0.3723, 0.6008, 0.3723, 0.5881, 0.7928, 0.1794, 0.795, 0.1967, 0.7832, 0.1967, 0.7803, 0.1793, 0.4326, 0.005408, 0.4326, 0.02136, 0.4209, 0.01996, 0.4203, 0.003754, 0.4453, 0.008979, 0.4453, 0.001059, 0.4579, 0.0001068, 0.4579, 0.01051, 0.7922, 0.1698, 0.7928, 0.1794, 0.7803, 0.1793, 0.7795, 0.1697, 0.0, 0.6761, 0.008349, 0.6761, 0.008349, 0.8128, 1.27e-09, 0.8036, 0.7097, 0.6178, 0.7172, 0.6176, 0.7172, 0.754, 0.7097, 0.7637, 0.7015, 0.6179, 0.7097, 0.6178, 0.7097, 0.7637, 0.7015, 0.7791, 0.008349, 0.6761, 0.0165, 0.676, 0.0165, 0.8296, 0.008349, 0.8128, 0.2088, 0.531, 0.2196, 0.531, 0.2196, 0.6583, 0.2088, 0.6675, 0.3592, 0.3534, 0.3688, 0.3531, 0.3688, 0.4992, 0.3592, 0.49, 0.3688, 0.3531, 0.3792, 0.353, 0.3792, 0.5143, 0.3688, 0.4992, 0.1984, 0.5312, 0.2088, 0.531, 0.2088, 0.6675, 0.1984, 0.6846, 0.4453, 0.01178, 0.4453, 0.02012, 0.4326, 0.02136, 0.4326, 0.01052, 0.4624, 0.03992, 0.4729, 0.03972, 0.4765, 0.1129, 0.466, 0.1131, 0.4245, 0.7477, 0.4315, 0.7479, 0.4315, 0.8211, 0.4245, 0.8209, 0.2407, 0.5313, 0.2502, 0.5316, 0.2502, 0.6048, 0.2407, 0.6044, 0.7543, 0.7726, 0.7428, 0.7732, 0.7416, 0.7355, 0.7565, 0.7395, 0.5005, 0.2869, 0.5081, 0.2957, 0.5011, 0.3206, 0.4929, 0.3196, 0.4349, 0.4402, 0.4426, 0.4308, 0.4509, 0.4729, 0.4423, 0.4773, 0.7254, 0.7645, 0.7193, 0.7636, 0.7211, 0.7251, 0.7238, 0.7267, 0.7421, 0.0845, 0.7372, 0.06567, 0.7398, 0.04273, 0.7436, 0.05411, 0.7645, 0.1635, 0.7499, 0.1166, 0.7521, 0.07357, 0.7645, 0.09682, 0.7285, 0.8091, 0.72, 0.8153, 0.7172, 0.7909, 0.7237, 0.7878, 0.8035, 0.5883, 0.7961, 0.6076, 0.7874, 0.5755, 0.7976, 0.5615, 0.4608, 0.3072, 0.4806, 0.3081, 0.4701, 0.3681, 0.4623, 0.3589, 0.7244, 0.1538, 0.7217, 0.1338, 0.73, 0.09456, 0.7319, 0.1042, 0.7339, 0.1139, 0.7336, 0.1852, 0.7244, 0.1538, 0.7339, 0.1139, 0.7381, 0.1298, 0.7423, 0.1457, 0.7543, 0.2424, 0.7336, 0.1852, 0.7423, 0.1457, 0.7509, 0.1713, 0.7595, 0.197, 0.7606, 0.8563, 0.7473, 0.8639, 0.7271, 0.8388, 0.7324, 0.8354, 0.7377, 0.832, 0.8301, 0.6585, 0.8284, 0.6796, 0.8105, 0.6388, 0.813, 0.6287, 0.8155, 0.6187, 0.8198, 0.7122, 0.8043, 0.7621, 0.7897, 0.7151, 0.7944, 0.6954, 0.8011, 0.671, 0.4763, 0.2466, 0.4929, 0.2424, 0.481, 0.2782, 0.4718, 0.2756, 0.4605, 0.2777, 0.7637, 0.7051, 0.7453, 0.6966, 0.749, 0.6566, 0.7648, 0.6663, 0.4955, 0.3536, 0.5044, 0.3469, 0.5074, 0.3806, 0.5013, 0.3882, 0.8776, 0.2745, 0.8828, 0.2762, 0.8857, 0.3157, 0.8802, 0.3092, 0.4526, 0.5175, 0.4636, 0.514, 0.4725, 0.5554, 0.4633, 0.5633, 0.7311, 0.6914, 0.7262, 0.6877, 0.7321, 0.6462, 0.737, 0.65, 0.8576, 0.3248, 0.859, 0.3331, 0.8544, 0.3812, 0.848, 0.3666, 0.8717, 0.3574, 0.876, 0.3645, 0.8686, 0.4041, 0.864, 0.3965, 0.8653, 0.3433, 0.8717, 0.3574, 0.864, 0.3965, 0.8605, 0.3915, 0.5004, 0.4665, 0.5045, 0.4551, 0.5122, 0.496, 0.5084, 0.5059, 0.5104, 0.4421, 0.5155, 0.4345, 0.5262, 0.476, 0.5172, 0.4864, 0.5155, 0.4345, 0.5187, 0.4258, 0.5291, 0.4673, 0.5262, 0.476, 0.3355, 0.2791, 0.3437, 0.2937, 0.3488, 0.3096, 0.3507, 0.3262, 0.3494, 0.3429, 0.3448, 0.3589, 0.3372, 0.3738, 0.3279, 0.3855, 0.3386, 0.4039, 0.3245, 0.4128, 0.308, 0.4182, 0.2902, 0.4206, 0.2722, 0.4205, 0.2529, 0.4169, 0.2352, 0.4108, 0.2182, 0.4002, 0.2059, 0.3889, 0.1954, 0.3759, 0.1873, 0.3617, 0.1822, 0.3458, 0.1802, 0.3292, 0.1816, 0.3125, 0.1862, 0.2964, 0.1938, 0.2816, 0.2042, 0.2685, 0.2169, 0.2576, 0.2315, 0.2495, 0.2474, 0.2444, 0.264, 0.2424, 0.2807, 0.2438, 0.2967, 0.2484, 0.3116, 0.256, 0.3247, 0.2664, 0.2444, 0.003902, 0.2385, 0.06187, 0.2226, 0.06037, 0.2281, 0.00244, 0.07249, 0.7436, 0.07641, 0.742, 0.08045, 0.7577, 0.07291, 0.7609, 0.07641, 0.742, 0.07948, 0.7399, 0.08723, 0.753, 0.08045, 0.7577, 0.07948, 0.7399, 0.08183, 0.7374, 0.093, 0.7471, 0.08723, 0.753, 0.08183, 0.7374, 0.08369, 0.7345, 0.09753, 0.74, 0.093, 0.7471, 0.08369, 0.7345, 0.0851, 0.731, 0.1006, 0.7322, 0.09753, 0.74, 0.0851, 0.731, 0.08593, 0.7267, 0.1022, 0.7238, 0.1006, 0.7322, 0.04219, 0.6987, 0.03984, 0.7011, 0.02868, 0.6915, 0.03444, 0.6855, 0.03575, 0.7119, 0.03575, 0.7169, 0.01943, 0.7232, 0.01943, 0.7147, 0.04646, 0.7375, 0.05145, 0.741, 0.04122, 0.7574, 0.03444, 0.7526, 0.06244, 0.7446, 0.06775, 0.7446, 0.06491, 0.7625, 0.05676, 0.7625, 0.08272, 0.7107, 0.07945, 0.7056, 0.093, 0.692, 0.09753, 0.6991, 0.07945, 0.7056, 0.07521, 0.7011, 0.08723, 0.6859, 0.093, 0.692, 0.07521, 0.7011, 0.07023, 0.6976, 0.08045, 0.6811, 0.08723, 0.6859, 0.07023, 0.6976, 0.06479, 0.6952, 0.07291, 0.6778, 0.08045, 0.6811, 0.06479, 0.6952, 0.05923, 0.694, 0.06491, 0.6761, 0.07291, 0.6778, 0.05923, 0.694, 0.05392, 0.694, 0.05676, 0.676, 0.06491, 0.6761, 0.04526, 0.6966, 0.04219, 0.6987, 0.03444, 0.6855, 0.04122, 0.6808, 0.03984, 0.7011, 0.03799, 0.704, 0.02415, 0.6985, 0.02868, 0.6915, 0.03799, 0.704, 0.03657, 0.7076, 0.02102, 0.7064, 0.02415, 0.6985, 0.03678, 0.7224, 0.03895, 0.7279, 0.02415, 0.7395, 0.02102, 0.7316, 0.05145, 0.741, 0.05689, 0.7434, 0.04876, 0.7607, 0.04122, 0.7574, 0.05689, 0.7434, 0.06244, 0.7446, 0.05676, 0.7625, 0.04876, 0.7607, 0.06775, 0.7446, 0.07249, 0.7436, 0.07291, 0.7609, 0.06491, 0.7625, 0.08593, 0.7267, 0.08593, 0.7216, 0.1022, 0.7153, 0.1022, 0.7238, 0.08593, 0.7216, 0.08489, 0.7162, 0.1006, 0.707, 0.1022, 0.7153, 0.08489, 0.7162, 0.08272, 0.7107, 0.09753, 0.6991, 0.1006, 0.707, 0.05392, 0.694, 0.04919, 0.6949, 0.04876, 0.6776, 0.05676, 0.676, 0.04919, 0.6949, 0.04526, 0.6966, 0.04122, 0.6808, 0.04876, 0.6776, 0.03657, 0.7076, 0.03575, 0.7119, 0.01943, 0.7147, 0.02102, 0.7064, 0.03575, 0.7169, 0.03678, 0.7224, 0.02102, 0.7316, 0.01943, 0.7232, 0.03895, 0.7279, 0.04222, 0.733, 0.02868, 0.7466, 0.02415, 0.7395, 0.04222, 0.733, 0.04646, 0.7375, 0.03444, 0.7526, 0.02868, 0.7466, 0.8075, 0.06645, 0.8059, 0.06734, 0.8059, 0.01317, 0.8075, 0.01227, 0.6878, 0.7747, 0.684, 0.7737, 0.684, 0.7174, 0.6878, 0.7184, 0.6912, 0.6835, 0.6853, 0.6888, 0.6853, 0.6326, 0.6912, 0.6273, 0.4203, 0.02136, 0.425, 0.02558, 0.425, 0.08192, 0.4203, 0.0777, 0.6791, 0.6941, 0.6731, 0.699, 0.6731, 0.6427, 0.6791, 0.6378, 0.4428, 0.04076, 0.4487, 0.04573, 0.4487, 0.1021, 0.4428, 0.0971, 0.4487, 0.04573, 0.4542, 0.05018, 0.4542, 0.1065, 0.4487, 0.1021, 0.4306, 0.0304, 0.4366, 0.03555, 0.4366, 0.0919, 0.4306, 0.08674, 0.5226, 0.7968, 0.5191, 0.7952, 0.5191, 0.739, 0.5226, 0.7405, 0.5157, 0.7944, 0.5124, 0.7942, 0.5124, 0.7379, 0.5157, 0.7381, 0.5124, 0.7942, 0.5089, 0.7945, 0.5089, 0.7382, 0.5124, 0.7379, 0.5011, 0.797, 0.4969, 0.7995, 0.4969, 0.7432, 0.5011, 0.7407, 0.6978, 0.7736, 0.6944, 0.7746, 0.6944, 0.7183, 0.6978, 0.7173, 0.4969, 0.7995, 0.4929, 0.8028, 0.4929, 0.7466, 0.4969, 0.7432, 0.6675, 0.7032, 0.6628, 0.7066, 0.6628, 0.6503, 0.6675, 0.6469, 0.6912, 0.775, 0.6878, 0.7747, 0.6878, 0.7184, 0.6912, 0.7186, 0.6966, 0.6784, 0.6912, 0.6835, 0.6912, 0.6273, 0.6966, 0.6222, 0.6798, 0.7719, 0.6755, 0.7691, 0.6755, 0.7128, 0.6798, 0.7156, 0.684, 0.7737, 0.6798, 0.7719, 0.6798, 0.7156, 0.684, 0.7174, 0.6853, 0.6888, 0.6791, 0.6941, 0.6791, 0.6378, 0.6853, 0.6326, 0.4366, 0.03555, 0.4428, 0.04076, 0.4428, 0.0971, 0.4366, 0.0919, 0.425, 0.02558, 0.4306, 0.0304, 0.4306, 0.08674, 0.425, 0.08192, 0.6755, 0.7691, 0.6713, 0.7654, 0.6713, 0.7091, 0.6755, 0.7128, 0.4542, 0.05018, 0.4588, 0.0539, 0.4588, 0.1102, 0.4542, 0.1065, 0.5191, 0.7952, 0.5157, 0.7944, 0.5157, 0.7381, 0.5191, 0.739, 0.4588, 0.0539, 0.4624, 0.05672, 0.4624, 0.1131, 0.4588, 0.1102, 0.5052, 0.7954, 0.5011, 0.797, 0.5011, 0.7407, 0.5052, 0.7391, 0.5089, 0.7945, 0.5052, 0.7954, 0.5052, 0.7391, 0.5089, 0.7382, 0.7012, 0.7717, 0.6978, 0.7736, 0.6978, 0.7173, 0.7012, 0.7154, 0.6731, 0.699, 0.6675, 0.7032, 0.6675, 0.6469, 0.6731, 0.6427, 0.6944, 0.7746, 0.6912, 0.775, 0.6912, 0.7186, 0.6944, 0.7183, 0.7012, 0.6738, 0.6966, 0.6784, 0.6966, 0.6222, 0.7012, 0.6176, 0.4087, 0.7903, 0.4107, 0.7899, 0.4113, 0.7991, 0.4071, 0.8, 0.4107, 0.7899, 0.4118, 0.7894, 0.4147, 0.7976, 0.4113, 0.7991, 0.4118, 0.7894, 0.4123, 0.789, 0.4175, 0.7956, 0.4147, 0.7976, 0.4123, 0.789, 0.4127, 0.7886, 0.4198, 0.7931, 0.4175, 0.7956, 0.4127, 0.7886, 0.4133, 0.7876, 0.4219, 0.7899, 0.4198, 0.7931, 0.4133, 0.7876, 0.4141, 0.7856, 0.4235, 0.7858, 0.4219, 0.7899, 0.3887, 0.7583, 0.3882, 0.7587, 0.383, 0.7521, 0.3858, 0.7501, 0.3864, 0.7621, 0.3858, 0.7651, 0.376, 0.7669, 0.377, 0.7619, 0.3911, 0.7818, 0.3944, 0.7853, 0.387, 0.7934, 0.3827, 0.789, 0.4022, 0.7896, 0.4058, 0.7903, 0.4023, 0.8, 0.3971, 0.799, 0.4139, 0.7744, 0.4121, 0.77, 0.4211, 0.7639, 0.4234, 0.7695, 0.4121, 0.77, 0.4094, 0.7659, 0.4178, 0.7587, 0.4211, 0.7639, 0.4094, 0.7659, 0.4061, 0.7624, 0.4135, 0.7543, 0.4178, 0.7587, 0.4061, 0.7624, 0.4023, 0.7598, 0.4086, 0.7509, 0.4135, 0.7543, 0.4023, 0.7598, 0.3983, 0.7581, 0.4034, 0.7487, 0.4086, 0.7509, 0.3983, 0.7581, 0.3947, 0.7574, 0.3982, 0.7477, 0.4034, 0.7487, 0.3898, 0.7579, 0.3887, 0.7583, 0.3858, 0.7501, 0.3892, 0.7486, 0.3882, 0.7587, 0.3878, 0.7591, 0.3807, 0.7546, 0.383, 0.7521, 0.3878, 0.7591, 0.3872, 0.7601, 0.3786, 0.7578, 0.3807, 0.7546, 0.3858, 0.7689, 0.3867, 0.7733, 0.3771, 0.7782, 0.376, 0.7724, 0.3944, 0.7853, 0.3983, 0.7879, 0.3919, 0.7968, 0.387, 0.7934, 0.3983, 0.7879, 0.4022, 0.7896, 0.3971, 0.799, 0.3919, 0.7968, 0.4058, 0.7903, 0.4087, 0.7903, 0.4071, 0.8, 0.4023, 0.8, 0.4141, 0.7856, 0.4147, 0.7826, 0.4245, 0.7808, 0.4235, 0.7858, 0.4147, 0.7826, 0.4147, 0.7788, 0.4245, 0.7753, 0.4245, 0.7808, 0.4147, 0.7788, 0.4139, 0.7744, 0.4234, 0.7695, 0.4245, 0.7753, 0.3947, 0.7574, 0.3918, 0.7574, 0.3934, 0.7477, 0.3982, 0.7477, 0.3918, 0.7574, 0.3898, 0.7579, 0.3892, 0.7486, 0.3934, 0.7477, 0.3872, 0.7601, 0.3864, 0.7621, 0.377, 0.7619, 0.3786, 0.7578, 0.3858, 0.7651, 0.3858, 0.7689, 0.376, 0.7724, 0.376, 0.7669, 0.3867, 0.7733, 0.3884, 0.7777, 0.3794, 0.7839, 0.3771, 0.7782, 0.3884, 0.7777, 0.3911, 0.7818, 0.3827, 0.789, 0.3794, 0.7839, 0.7226, 0.0299, 0.7217, 0.02514, 0.7217, 0.02025, 0.7226, 0.01558, 0.7242, 0.01148, 0.7263, 0.008244, 0.7284, 0.006024, 0.7302, 0.004794, 0.7312, 0.004296, 0.7318, 0.004153, 0.7324, 0.004128, 0.7336, 0.004309, 0.7355, 0.005024, 0.738, 0.00659, 0.7406, 0.009156, 0.743, 0.01268, 0.7448, 0.01696, 0.7457, 0.02172, 0.7457, 0.02661, 0.7448, 0.03127, 0.7432, 0.03537, 0.7411, 0.03861, 0.739, 0.04083, 0.7373, 0.04206, 0.7362, 0.04256, 0.7356, 0.0427, 0.735, 0.04273, 0.7339, 0.04255, 0.7319, 0.04183, 0.7295, 0.04027, 0.7268, 0.0377, 0.7244, 0.03418, 0.8049, 0.06766, 0.8043, 0.06772, 0.8043, 0.01354, 0.8049, 0.01348, 0.8043, 0.06772, 0.8037, 0.06767, 0.8037, 0.01349, 0.8043, 0.01354, 0.8005, 0.06651, 0.7979, 0.06481, 0.7979, 0.01064, 0.8005, 0.01233, 0.8092, 0.1758, 0.8103, 0.1761, 0.8103, 0.2302, 0.8092, 0.2299, 0.7979, 0.06481, 0.795, 0.06221, 0.795, 0.008034, 0.7979, 0.01064, 0.2848, 0.6055, 0.288, 0.6081, 0.288, 0.6623, 0.2848, 0.6597, 0.8109, 0.1761, 0.8115, 0.1761, 0.8115, 0.2302, 0.8109, 0.2302, 0.262, 0.5863, 0.2664, 0.5901, 0.2664, 0.6443, 0.262, 0.6405, 0.8146, 0.175, 0.8171, 0.1735, 0.8171, 0.2276, 0.8146, 0.2291, 0.8126, 0.1758, 0.8146, 0.175, 0.8146, 0.2291, 0.8126, 0.2299, 0.2711, 0.5942, 0.2761, 0.5983, 0.2761, 0.6525, 0.2711, 0.6484, 0.6396, 0.789, 0.6445, 0.7849, 0.6445, 0.839, 0.6396, 0.8431, 0.6307, 0.7972, 0.6349, 0.7933, 0.6349, 0.8474, 0.6307, 0.8513, 0.8171, 0.1735, 0.8199, 0.1712, 0.8199, 0.2253, 0.8171, 0.2276, 0.6533, 0.7779, 0.6567, 0.7755, 0.6567, 0.8296, 0.6533, 0.832, 0.8037, 0.176, 0.8037, 0.2302, 0.8037, 0.2302, 0.8037, 0.176, 0.6567, 0.7755, 0.659, 0.774, 0.659, 0.8281, 0.6567, 0.8296, 0.8025, 0.06737, 0.8005, 0.06651, 0.8005, 0.01233, 0.8025, 0.0132, 0.8025, 0.06737, 0.8025, 0.0132, 0.8025, 0.0132, 0.8025, 0.06737, 0.8075, 0.1751, 0.8092, 0.1758, 0.8092, 0.2299, 0.8075, 0.2292, 0.2807, 0.6022, 0.2848, 0.6055, 0.2848, 0.6597, 0.2807, 0.6564, 0.8103, 0.1761, 0.8109, 0.1761, 0.8109, 0.2302, 0.8103, 0.2302, 0.2584, 0.5831, 0.262, 0.5863, 0.262, 0.6405, 0.2584, 0.6373, 0.288, 0.6081, 0.2902, 0.6098, 0.2902, 0.664, 0.288, 0.6623, 0.8115, 0.1761, 0.8126, 0.1758, 0.8126, 0.2299, 0.8115, 0.2302, 0.2664, 0.5901, 0.2711, 0.5942, 0.2711, 0.6484, 0.2664, 0.6443, 0.6272, 0.8007, 0.6307, 0.7972, 0.6307, 0.8513, 0.6272, 0.8548, 0.2761, 0.5983, 0.2807, 0.6022, 0.2807, 0.6564, 0.2761, 0.6525, 0.6445, 0.7849, 0.6492, 0.781, 0.6492, 0.8352, 0.6445, 0.839, 0.6492, 0.781, 0.6533, 0.7779, 0.6533, 0.832, 0.6492, 0.8352, 0.6349, 0.7933, 0.6396, 0.789, 0.6396, 0.8431, 0.6349, 0.8474, 0.8059, 0.06734, 0.8049, 0.06766, 0.8049, 0.01348, 0.8059, 0.01317, 0.8037, 0.06767, 0.8025, 0.06737, 0.8025, 0.0132, 0.8037, 0.01349, 0.8049, 0.06766, 0.8049, 0.01348, 0.8049, 0.01348, 0.8049, 0.06766, 0.8059, 0.1757, 0.8059, 0.2299, 0.8059, 0.2299, 0.8059, 0.1757, 0.7312, 0.004296, 0.7302, 0.004794, 0.7302, 0.004794, 0.7312, 0.004296, 0.7336, 0.004309, 0.7324, 0.004128, 0.7324, 0.004128, 0.7336, 0.004309, 0.3872, 0.7601, 0.3878, 0.7591, 0.3878, 0.7591, 0.3872, 0.7601, 0.3887, 0.7583, 0.3898, 0.7579, 0.3898, 0.7579, 0.3887, 0.7583, 0.8075, 0.1748, 0.8059, 0.1757, 0.8059, 0.1215, 0.8075, 0.1206, 0.8049, 0.176, 0.8043, 0.1761, 0.8043, 0.1219, 0.8049, 0.1218, 0.8043, 0.1761, 0.8037, 0.176, 0.8037, 0.1218, 0.8043, 0.1219, 0.8005, 0.1749, 0.7979, 0.1732, 0.7979, 0.119, 0.8005, 0.1207, 0.8092, 0.06763, 0.8103, 0.06789, 0.8103, 0.122, 0.8092, 0.1217, 0.7979, 0.1732, 0.795, 0.1706, 0.795, 0.1164, 0.7979, 0.119, 0.2848, 0.4972, 0.288, 0.4998, 0.288, 0.5539, 0.2848, 0.5514, 0.8109, 0.06793, 0.8115, 0.06787, 0.8115, 0.122, 0.8109, 0.122, 0.262, 0.4779, 0.2664, 0.4817, 0.2664, 0.5359, 0.262, 0.5321, 0.8146, 0.06681, 0.8171, 0.0653, 0.8171, 0.1194, 0.8146, 0.1209, 0.8126, 0.0676, 0.8146, 0.06681, 0.8146, 0.1209, 0.8126, 0.1217, 0.2711, 0.4858, 0.2761, 0.49, 0.2761, 0.5441, 0.2711, 0.54, 0.6396, 0.6808, 0.6445, 0.6766, 0.6445, 0.7307, 0.6396, 0.7349, 0.6307, 0.689, 0.6349, 0.685, 0.6349, 0.7391, 0.6307, 0.7431, 0.8171, 0.0653, 0.8199, 0.06298, 0.8199, 0.1171, 0.8171, 0.1194, 0.6533, 0.6696, 0.6567, 0.6673, 0.6567, 0.7214, 0.6533, 0.7238, 0.8037, 0.06767, 0.8037, 0.1218, 0.8037, 0.1218, 0.8037, 0.06767, 0.6567, 0.6673, 0.659, 0.6658, 0.659, 0.7199, 0.6567, 0.7214, 0.8025, 0.1757, 0.8005, 0.1749, 0.8005, 0.1207, 0.8025, 0.1215, 0.8025, 0.1757, 0.8025, 0.1215, 0.8025, 0.1215, 0.8025, 0.1757, 0.8075, 0.06688, 0.8092, 0.06763, 0.8092, 0.1217, 0.8075, 0.121, 0.2807, 0.4938, 0.2848, 0.4972, 0.2848, 0.5514, 0.2807, 0.548, 0.8103, 0.06789, 0.8109, 0.06793, 0.8109, 0.122, 0.8103, 0.122, 0.2584, 0.4748, 0.262, 0.4779, 0.262, 0.5321, 0.2584, 0.529, 0.288, 0.4998, 0.2902, 0.5015, 0.2902, 0.5557, 0.288, 0.5539, 0.8115, 0.06787, 0.8126, 0.0676, 0.8126, 0.1217, 0.8115, 0.122, 0.2664, 0.4817, 0.2711, 0.4858, 0.2711, 0.54, 0.2664, 0.5359, 0.6272, 0.6925, 0.6307, 0.689, 0.6307, 0.7431, 0.6272, 0.7466, 0.2761, 0.49, 0.2807, 0.4938, 0.2807, 0.548, 0.2761, 0.5441, 0.6445, 0.6766, 0.6492, 0.6728, 0.6492, 0.7269, 0.6445, 0.7307, 0.6492, 0.6728, 0.6533, 0.6696, 0.6533, 0.7238, 0.6492, 0.7269, 0.6349, 0.685, 0.6396, 0.6808, 0.6396, 0.7349, 0.6349, 0.7391, 0.8059, 0.1757, 0.8049, 0.176, 0.8049, 0.1218, 0.8059, 0.1215, 0.8037, 0.176, 0.8025, 0.1757, 0.8025, 0.1215, 0.8037, 0.1218, 0.8049, 0.176, 0.8049, 0.1218, 0.8049, 0.1218, 0.8049, 0.176, 0.8059, 0.06734, 0.8059, 0.1215, 0.8059, 0.1215, 0.8059, 0.06734, 0.8075, 0.1206, 0.8059, 0.1215, 0.8059, 0.06734, 0.8075, 0.06645, 0.8049, 0.1218, 0.8043, 0.1219, 0.8043, 0.06772, 0.8049, 0.06766, 0.8043, 0.1219, 0.8037, 0.1218, 0.8037, 0.06767, 0.8043, 0.06772, 0.8005, 0.1207, 0.7979, 0.119, 0.7979, 0.06481, 0.8005, 0.06651, 0.8092, 0.1217, 0.8103, 0.122, 0.8103, 0.1761, 0.8092, 0.1758, 0.7979, 0.119, 0.795, 0.1164, 0.795, 0.06221, 0.7979, 0.06481, 0.2848, 0.5514, 0.288, 0.5539, 0.288, 0.6081, 0.2848, 0.6055, 0.8109, 0.122, 0.8115, 0.122, 0.8115, 0.1761, 0.8109, 0.1761, 0.262, 0.5321, 0.2664, 0.5359, 0.2664, 0.5901, 0.262, 0.5863, 0.8146, 0.1209, 0.8171, 0.1194, 0.8171, 0.1735, 0.8146, 0.175, 0.8126, 0.1217, 0.8146, 0.1209, 0.8146, 0.175, 0.8126, 0.1758, 0.2711, 0.54, 0.2761, 0.5441, 0.2761, 0.5983, 0.2711, 0.5942, 0.6396, 0.7349, 0.6445, 0.7307, 0.6445, 0.7849, 0.6396, 0.789, 0.6307, 0.7431, 0.6349, 0.7391, 0.6349, 0.7933, 0.6307, 0.7972, 0.8171, 0.1194, 0.8199, 0.1171, 0.8199, 0.1712, 0.8171, 0.1735, 0.6533, 0.7238, 0.6567, 0.7214, 0.6567, 0.7755, 0.6533, 0.7779, 0.6567, 0.7214, 0.659, 0.7199, 0.659, 0.774, 0.6567, 0.7755, 0.8025, 0.1215, 0.8005, 0.1207, 0.8005, 0.06651, 0.8025, 0.06737, 0.8025, 0.1215, 0.8025, 0.06737, 0.8025, 0.06737, 0.8025, 0.1215, 0.8075, 0.121, 0.8092, 0.1217, 0.8092, 0.1758, 0.8075, 0.1751, 0.2807, 0.548, 0.2848, 0.5514, 0.2848, 0.6055, 0.2807, 0.6022, 0.8103, 0.122, 0.8109, 0.122, 0.8109, 0.1761, 0.8103, 0.1761, 0.2584, 0.529, 0.262, 0.5321, 0.262, 0.5863, 0.2584, 0.5831, 0.288, 0.5539, 0.2902, 0.5557, 0.2902, 0.6098, 0.288, 0.6081, 0.8115, 0.122, 0.8126, 0.1217, 0.8126, 0.1758, 0.8115, 0.1761, 0.2664, 0.5359, 0.2711, 0.54, 0.2711, 0.5942, 0.2664, 0.5901, 0.6272, 0.7466, 0.6307, 0.7431, 0.6307, 0.7972, 0.6272, 0.8007, 0.2761, 0.5441, 0.2807, 0.548, 0.2807, 0.6022, 0.2761, 0.5983, 0.6445, 0.7307, 0.6492, 0.7269, 0.6492, 0.781, 0.6445, 0.7849, 0.6492, 0.7269, 0.6533, 0.7238, 0.6533, 0.7779, 0.6492, 0.781, 0.6349, 0.7391, 0.6396, 0.7349, 0.6396, 0.789, 0.6349, 0.7933, 0.8059, 0.1215, 0.8049, 0.1218, 0.8049, 0.06766, 0.8059, 0.06734, 0.8037, 0.1218, 0.8025, 0.1215, 0.8025, 0.06737, 0.8037, 0.06767, 0.8049, 0.1218, 0.8049, 0.06766, 0.8049, 0.06766, 0.8049, 0.1218, 0.8037, 0.01349, 0.8037, 0.06767, 0.8037, 0.06767, 0.8037, 0.01349, 0.8059, 0.01317, 0.8059, 0.06734, 0.8059, 0.06734, 0.8059, 0.01317, 0.8037, 0.1218, 0.8037, 0.176, 0.8037, 0.176, 0.8037, 0.1218, 0.8059, 0.1215, 0.8059, 0.1757, 0.8059, 0.1757, 0.8059, 0.1215, 0.8075, 0.229, 0.8059, 0.2299, 0.8059, 0.1757, 0.8075, 0.1748, 0.8049, 0.2302, 0.8043, 0.2302, 0.8043, 0.1761, 0.8049, 0.176, 0.8043, 0.2302, 0.8037, 0.2302, 0.8037, 0.176, 0.8043, 0.1761, 0.8005, 0.229, 0.7979, 0.2273, 0.7979, 0.1732, 0.8005, 0.1749, 0.8092, 0.01352, 0.8103, 0.01378, 0.8103, 0.06789, 0.8092, 0.06763, 0.7979, 0.2273, 0.795, 0.2247, 0.795, 0.1706, 0.7979, 0.1732, 0.2848, 0.443, 0.288, 0.4456, 0.288, 0.4998, 0.2848, 0.4972, 0.8109, 0.01382, 0.8115, 0.01377, 0.8115, 0.06787, 0.8109, 0.06793, 0.262, 0.4238, 0.2664, 0.4275, 0.2664, 0.4817, 0.262, 0.4779, 0.8146, 0.01271, 0.8171, 0.01119, 0.8171, 0.0653, 0.8146, 0.06681, 0.8126, 0.01349, 0.8146, 0.01271, 0.8146, 0.06681, 0.8126, 0.0676, 0.2711, 0.4316, 0.2761, 0.4358, 0.2761, 0.49, 0.2711, 0.4858, 0.6396, 0.6267, 0.6445, 0.6225, 0.6445, 0.6766, 0.6396, 0.6808, 0.6307, 0.6349, 0.6349, 0.6309, 0.6349, 0.685, 0.6307, 0.689, 0.8171, 0.01119, 0.8199, 0.008877, 0.8199, 0.06298, 0.8171, 0.0653, 0.6533, 0.6155, 0.6567, 0.6132, 0.6567, 0.6673, 0.6533, 0.6696, 0.6567, 0.6132, 0.659, 0.6117, 0.659, 0.6658, 0.6567, 0.6673, 0.8025, 0.2299, 0.8005, 0.229, 0.8005, 0.1749, 0.8025, 0.1757, 0.8025, 0.2299, 0.8025, 0.1757, 0.8025, 0.1757, 0.8025, 0.2299, 0.8075, 0.01277, 0.8092, 0.01352, 0.8092, 0.06763, 0.8075, 0.06688, 0.2807, 0.4397, 0.2848, 0.443, 0.2848, 0.4972, 0.2807, 0.4938, 0.8103, 0.01378, 0.8109, 0.01382, 0.8109, 0.06793, 0.8103, 0.06789, 0.2584, 0.4206, 0.262, 0.4238, 0.262, 0.4779, 0.2584, 0.4748, 0.288, 0.4456, 0.2902, 0.4473, 0.2902, 0.5015, 0.288, 0.4998, 0.8115, 0.01377, 0.8126, 0.01349, 0.8126, 0.0676, 0.8115, 0.06787, 0.2664, 0.4275, 0.2711, 0.4316, 0.2711, 0.4858, 0.2664, 0.4817, 0.6272, 0.6383, 0.6307, 0.6349, 0.6307, 0.689, 0.6272, 0.6925, 0.2761, 0.4358, 0.2807, 0.4397, 0.2807, 0.4938, 0.2761, 0.49, 0.6445, 0.6225, 0.6492, 0.6187, 0.6492, 0.6728, 0.6445, 0.6766, 0.6492, 0.6187, 0.6533, 0.6155, 0.6533, 0.6696, 0.6492, 0.6728, 0.6349, 0.6309, 0.6396, 0.6267, 0.6396, 0.6808, 0.6349, 0.685, 0.8059, 0.2299, 0.8049, 0.2302, 0.8049, 0.176, 0.8059, 0.1757, 0.8037, 0.2302, 0.8025, 0.2299, 0.8025, 0.1757, 0.8037, 0.176, 0.8049, 0.2302, 0.8049, 0.176, 0.8049, 0.176, 0.8049, 0.2302])
me_cylinder.materials.append(mat_material)
me_cylinder.use_remesh_preserve_volume = False
me_cylinder.use_remesh_preserve_attributes = False
me_cylinder.use_mirror_vertex_groups = False
me_cylinder.update()

# ---- objects
ob_cylinder = bpy.data.objects.new('Cylinder', me_cylinder)

# ---- transforms, parenting, visibility, modifiers, constraints
ob_cylinder.location = (0.0, 0.0, 0.0)
ob_cylinder.lineart.crease_threshold = 0.0

# ---- collection membership
col_collection_1.objects.link(ob_cylinder)

# ---- scene / render settings (as saved in the file)
scene.frame_start = 64; scene.frame_end = 167; scene.frame_set(104)
scene.render.engine = 'BLENDER_EEVEE_NEXT'
scene.render.image_settings.compression = 90
scene.render.resolution_percentage = 50
scene.render.dither_intensity = 0.0
scene.cycles.use_denoising = False
scene.cycles.samples = 10
scene.cycles.sampling_pattern = 'TABULATED_SOBOL'
scene.cycles.light_sampling_threshold = 0.0
scene.cycles.use_adaptive_sampling = False
scene.cycles.use_light_tree = False
scene.cycles.blur_glossy = 0.0
scene.cycles.volume_bounces = 1
scene.cycles.pixel_filter_type = 'GAUSSIAN'
scene.cycles.sample_clamp_indirect = 0.0
scene.view_settings.view_transform = 'Standard'
bpy.context.view_layer.update()

# ---- added for rendering (the .blend has no active camera and no usable light): camera, sun
cam_auto = bpy.data.cameras.new('AutoCamera')
cam_auto.lens = 50.0
cam_auto.sensor_width = 36.0
cam_auto.clip_end = 1000.0
ob_auto_camera = bpy.data.objects.new('AutoCamera', cam_auto)
scene.collection.objects.link(ob_auto_camera)
ob_auto_camera.location = (9.77867, -11.5639, 12.8461)
ob_auto_camera.rotation_euler = (1.09748, -7.21219e-08, 0.694738)
scene.camera = ob_auto_camera
light_auto_sun = bpy.data.lights.new('AutoSun', 'SUN')
light_auto_sun.energy = 3.0
light_auto_sun.angle = 0.0523599
ob_auto_sun = bpy.data.objects.new('AutoSun', light_auto_sun)
scene.collection.objects.link(ob_auto_sun)
ob_auto_sun.rotation_euler = (0.872665, 0.174533, 0.523599)
bpy.context.view_layer.update()
